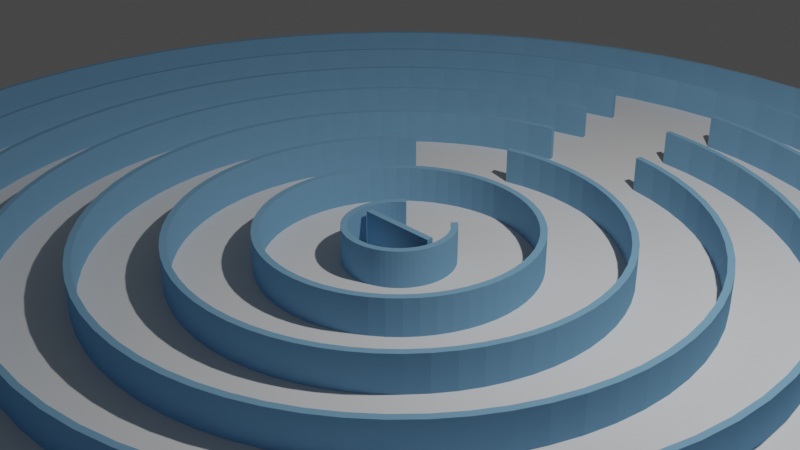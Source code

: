 # Source: mazeDefault.blend  (saved by Blender 3.0.42; exported with 4.5.12 LTS)
import bpy
from mathutils import Matrix  # noqa: F401  (used for matrix-valued properties, if any)

bpy.ops.wm.read_factory_settings(use_empty=True)
scene = bpy.context.scene
scene.name = 'Scene'

# ---- collections
col_collection = bpy.data.collections.new('Collection'); scene.collection.children.link(col_collection)

# ---- materials (node trees are filled in below, after node groups)
mat_material_002 = bpy.data.materials.new('Material.002')
mat_material_002.use_transparent_shadow = False
mat_material_002.diffuse_color = (0.2049, 0.4016, 0.5984, 1.0)
mat_material_017 = bpy.data.materials.new('Material.017')
mat_material_017.use_transparent_shadow = False
mat_material_017.diffuse_color = (0.2049, 0.4016, 0.5984, 1.0)
mat_material_005 = bpy.data.materials.new('Material.005')
mat_material_005.use_transparent_shadow = False
mat_material_005.diffuse_color = (0.2049, 0.4016, 0.5984, 1.0)
mat_material_006 = bpy.data.materials.new('Material.006')
mat_material_006.use_transparent_shadow = False
mat_material_006.diffuse_color = (0.2049, 0.4016, 0.5984, 1.0)

# ---- material node trees

# ---- world
world_world = bpy.data.worlds.new('World'); scene.world = world_world
world_world.use_nodes = True; world_world.node_tree.nodes.clear()
_N = world_world.node_tree.nodes; _L = world_world.node_tree.links
n0 = _N.new('ShaderNodeOutputWorld'); n0.name = 'World Output'; n0.location = (300, 300)
n1 = _N.new('ShaderNodeBackground'); n1.name = 'Background'; n1.location = (10, 300)
n1.inputs[0].default_value = (0.05088, 0.05088, 0.05088, 1.0)
_L.new(n1.outputs[0], n0.inputs[0])
n0.is_active_output = True
world_world.color = (0.05088, 0.05088, 0.05088)
world_world.use_sun_shadow = False
world_world.sun_shadow_jitter_overblur = 0.0

# ---- cameras
cam_camera = bpy.data.cameras.new('Camera')
cam_camera.clip_end = 100.0
cam_camera.ortho_scale = 7.314

# ---- lights
light_light = bpy.data.lights.new('Light', 'POINT')
light_light.transmission_factor = 0.0
light_light.energy = 1000.0
light_light.shadow_soft_size = 0.1
light_light.shadow_maximum_resolution = 0.006
light_light.use_absolute_resolution = True

# ---- meshes
me_cylinder = bpy.data.meshes.new('Cylinder')
me_cylinder.from_pydata([(0.0, 1.0, -1.0), (0.0, 1.0, 1.0), (0.1951, 0.9808, -1.0), (0.1951, 0.9808, 1.0), (0.3827, 0.9239, -1.0), (0.3827, 0.9239, 1.0), (0.5556, 0.8315, -1.0), (0.5556, 0.8315, 1.0), (0.7071, 0.7071, -1.0), (0.7071, 0.7071, 1.0), (0.8315, 0.5556, -1.0), (0.8315, 0.5556, 1.0), (0.9239, 0.3827, -1.0), (0.9239, 0.3827, 1.0), (0.9808, 0.1951, -1.0), (0.9808, 0.1951, 1.0), (1.0, -4.371e-08, -1.0), (1.0, -4.371e-08, 1.0), (0.9808, -0.1951, -1.0), (0.9808, -0.1951, 1.0), (0.9239, -0.3827, -1.0), (0.9239, -0.3827, 1.0), (0.8315, -0.5556, -1.0), (0.8315, -0.5556, 1.0), (0.7071, -0.7071, -1.0), (0.7071, -0.7071, 1.0), (0.5556, -0.8315, -1.0), (0.5556, -0.8315, 1.0), (0.3827, -0.9239, -1.0), (0.3827, -0.9239, 1.0), (0.1951, -0.9808, -1.0), (0.1951, -0.9808, 1.0), (-8.742e-08, -1.0, -1.0), (-8.742e-08, -1.0, 1.0), (-0.1951, -0.9808, -1.0), (-0.1951, -0.9808, 1.0), (-0.3827, -0.9239, -1.0), (-0.3827, -0.9239, 1.0), (-0.5556, -0.8315, -1.0), (-0.5556, -0.8315, 1.0), (-0.7071, -0.7071, -1.0), (-0.7071, -0.7071, 1.0), (-0.8315, -0.5556, -1.0), (-0.8315, -0.5556, 1.0), (-0.9239, -0.3827, -1.0), (-0.9239, -0.3827, 1.0), (-0.9808, -0.1951, -1.0), (-0.9808, -0.1951, 1.0), (-1.0, 1.192e-08, -1.0), (-1.0, 1.192e-08, 1.0), (-0.9808, 0.1951, -1.0), (-0.9808, 0.1951, 1.0), (-0.9239, 0.3827, -1.0), (-0.9239, 0.3827, 1.0), (-0.8315, 0.5556, -1.0), (-0.8315, 0.5556, 1.0), (-0.7071, 0.7071, -1.0), (-0.7071, 0.7071, 1.0), (-0.5556, 0.8315, -1.0), (-0.5556, 0.8315, 1.0), (-0.3827, 0.9239, -1.0), (-0.3827, 0.9239, 1.0), (-0.1951, 0.9808, -1.0), (-0.1951, 0.9808, 1.0)], [], [(0, 1, 3, 2), (2, 3, 5, 4), (4, 5, 7, 6), (6, 7, 9, 8), (8, 9, 11, 10), (10, 11, 13, 12), (12, 13, 15, 14), (14, 15, 17, 16), (16, 17, 19, 18), (18, 19, 21, 20), (20, 21, 23, 22), (22, 23, 25, 24), (24, 25, 27, 26), (26, 27, 29, 28), (28, 29, 31, 30), (30, 31, 33, 32), (32, 33, 35, 34), (34, 35, 37, 36), (36, 37, 39, 38), (38, 39, 41, 40), (40, 41, 43, 42), (42, 43, 45, 44), (44, 45, 47, 46), (46, 47, 49, 48), (48, 49, 51, 50), (50, 51, 53, 52), (52, 53, 55, 54), (54, 55, 57, 56), (56, 57, 59, 58), (58, 59, 61, 60), (3, 1, 63, 61, 59, 57, 55, 53, 51, 49, 47, 45, 43, 41, 39, 37, 35, 33, 31, 29, 27, 25, 23, 21, 19, 17, 15, 13, 11, 9, 7, 5), (60, 61, 63, 62), (62, 63, 1, 0), (0, 2, 4, 6, 8, 10, 12, 14, 16, 18, 20, 22, 24, 26, 28, 30, 32, 34, 36, 38, 40, 42, 44, 46, 48, 50, 52, 54, 56, 58, 60, 62)])
_uv = me_cylinder.uv_layers.new(name='UVMap')
_uv.uv.foreach_set('vector', [1.0, 0.5, 1.0, 1.0, 0.9688, 1.0, 0.9688, 0.5, 0.9688, 0.5, 0.9688, 1.0, 0.9375, 1.0, 0.9375, 0.5, 0.9375, 0.5, 0.9375, 1.0, 0.9062, 1.0, 0.9062, 0.5, 0.9062, 0.5, 0.9062, 1.0, 0.875, 1.0, 0.875, 0.5, 0.875, 0.5, 0.875, 1.0, 0.8438, 1.0, 0.8438, 0.5, 0.8438, 0.5, 0.8438, 1.0, 0.8125, 1.0, 0.8125, 0.5, 0.8125, 0.5, 0.8125, 1.0, 0.7812, 1.0, 0.7812, 0.5, 0.7812, 0.5, 0.7812, 1.0, 0.75, 1.0, 0.75, 0.5, 0.75, 0.5, 0.75, 1.0, 0.7188, 1.0, 0.7188, 0.5, 0.7188, 0.5, 0.7188, 1.0, 0.6875, 1.0, 0.6875, 0.5, 0.6875, 0.5, 0.6875, 1.0, 0.6562, 1.0, 0.6562, 0.5, 0.6562, 0.5, 0.6562, 1.0, 0.625, 1.0, 0.625, 0.5, 0.625, 0.5, 0.625, 1.0, 0.5938, 1.0, 0.5938, 0.5, 0.5938, 0.5, 0.5938, 1.0, 0.5625, 1.0, 0.5625, 0.5, 0.5625, 0.5, 0.5625, 1.0, 0.5312, 1.0, 0.5312, 0.5, 0.5312, 0.5, 0.5312, 1.0, 0.5, 1.0, 0.5, 0.5, 0.5, 0.5, 0.5, 1.0, 0.4688, 1.0, 0.4688, 0.5, 0.4688, 0.5, 0.4688, 1.0, 0.4375, 1.0, 0.4375, 0.5, 0.4375, 0.5, 0.4375, 1.0, 0.4062, 1.0, 0.4062, 0.5, 0.4062, 0.5, 0.4062, 1.0, 0.375, 1.0, 0.375, 0.5, 0.375, 0.5, 0.375, 1.0, 0.3438, 1.0, 0.3438, 0.5, 0.3438, 0.5, 0.3438, 1.0, 0.3125, 1.0, 0.3125, 0.5, 0.3125, 0.5, 0.3125, 1.0, 0.2812, 1.0, 0.2812, 0.5, 0.2812, 0.5, 0.2812, 1.0, 0.25, 1.0, 0.25, 0.5, 0.25, 0.5, 0.25, 1.0, 0.2188, 1.0, 0.2188, 0.5, 0.2188, 0.5, 0.2188, 1.0, 0.1875, 1.0, 0.1875, 0.5, 0.1875, 0.5, 0.1875, 1.0, 0.1562, 1.0, 0.1562, 0.5, 0.1562, 0.5, 0.1562, 1.0, 0.125, 1.0, 0.125, 0.5, 0.125, 0.5, 0.125, 1.0, 0.09375, 1.0, 0.09375, 0.5, 0.09375, 0.5, 0.09375, 1.0, 0.0625, 1.0, 0.0625, 0.5, 0.2968, 0.4854, 0.25, 0.49, 0.2032, 0.4854, 0.1582, 0.4717, 0.1167, 0.4496, 0.08029, 0.4197, 0.05045, 0.3833, 0.02827, 0.3418, 0.01461, 0.2968, 0.01, 0.25, 0.01461, 0.2032, 0.02827, 0.1582, 0.05045, 0.1167, 0.08029, 0.08029, 0.1167, 0.05045, 0.1582, 0.02827, 0.2032, 0.01461, 0.25, 0.01, 0.2968, 0.01461, 0.3418, 0.02827, 0.3833, 0.05045, 0.4197, 0.08029, 0.4496, 0.1167, 0.4717, 0.1582, 0.4854, 0.2032, 0.49, 0.25, 0.4854, 0.2968, 0.4717, 0.3418, 0.4496, 0.3833, 0.4197, 0.4197, 0.3833, 0.4496, 0.3418, 0.4717, 0.0625, 0.5, 0.0625, 1.0, 0.03125, 1.0, 0.03125, 0.5, 0.03125, 0.5, 0.03125, 1.0, 0.0, 1.0, 0.0, 0.5, 0.75, 0.49, 0.7968, 0.4854, 0.8418, 0.4717, 0.8833, 0.4496, 0.9197, 0.4197, 0.9496, 0.3833, 0.9717, 0.3418, 0.9854, 0.2968, 0.99, 0.25, 0.9854, 0.2032, 0.9717, 0.1582, 0.9496, 0.1167, 0.9197, 0.08029, 0.8833, 0.05045, 0.8418, 0.02827, 0.7968, 0.01461, 0.75, 0.01, 0.7032, 0.01461, 0.6582, 0.02827, 0.6167, 0.05045, 0.5803, 0.08029, 0.5504, 0.1167, 0.5283, 0.1582, 0.5146, 0.2032, 0.51, 0.25, 0.5146, 0.2968, 0.5283, 0.3418, 0.5504, 0.3833, 0.5803, 0.4197, 0.6167, 0.4496, 0.6582, 0.4717, 0.7032, 0.4854])
me_cylinder.use_remesh_fix_poles = True
me_cylinder.use_remesh_preserve_attributes = False
me_cylinder.update()
me_cylinder_002 = bpy.data.meshes.new('Cylinder.002')
me_cylinder_002.from_pydata([(0.6344, 0.773, -0.225), (0.6344, 0.773, 0.225), (0.7071, 0.7071, -0.225), (0.7071, 0.7071, 0.225), (0.773, 0.6344, -0.225), (0.773, 0.6344, 0.225), (0.8315, 0.5556, -0.225), (0.8315, 0.5556, 0.225), (0.8819, 0.4714, -0.225), (0.8819, 0.4714, 0.225), (0.9239, 0.3827, -0.225), (0.9239, 0.3827, 0.225), (0.9569, 0.2903, -0.225), (0.9569, 0.2903, 0.225), (0.9808, 0.1951, -0.225), (0.9808, 0.1951, 0.225), (0.9952, 0.09802, -0.225), (0.9952, 0.09802, 0.225), (1.0, -4.371e-08, -0.225), (1.0, -4.371e-08, 0.225), (0.9952, -0.09802, -0.225), (0.9952, -0.09802, 0.225), (0.9808, -0.1951, -0.225), (0.9808, -0.1951, 0.225), (0.9569, -0.2903, -0.225), (0.9569, -0.2903, 0.225), (0.9239, -0.3827, -0.225), (0.9239, -0.3827, 0.225), (0.8819, -0.4714, -0.225), (0.8819, -0.4714, 0.225), (0.8315, -0.5556, -0.225), (0.8315, -0.5556, 0.225), (0.773, -0.6344, -0.225), (0.773, -0.6344, 0.225), (0.7071, -0.7071, -0.225), (0.7071, -0.7071, 0.225), (0.6344, -0.773, -0.225), (0.6344, -0.773, 0.225), (0.5556, -0.8315, -0.225), (0.5556, -0.8315, 0.225), (0.4714, -0.8819, -0.225), (0.4714, -0.8819, 0.225), (0.3827, -0.9239, -0.225), (0.3827, -0.9239, 0.225), (0.2903, -0.9569, -0.225), (0.2903, -0.9569, 0.225), (0.1951, -0.9808, -0.225), (0.1951, -0.9808, 0.225), (0.09802, -0.9952, -0.225), (0.09802, -0.9952, 0.225), (-8.742e-08, -1.0, -0.225), (-8.742e-08, -1.0, 0.225), (-0.09802, -0.9952, -0.225), (-0.09802, -0.9952, 0.225), (-0.1951, -0.9808, -0.225), (-0.1951, -0.9808, 0.225), (-0.2903, -0.9569, -0.225), (-0.2903, -0.9569, 0.225), (-0.3827, -0.9239, -0.225), (-0.3827, -0.9239, 0.225), (-0.4714, -0.8819, -0.225), (-0.4714, -0.8819, 0.225), (-0.5556, -0.8315, -0.225), (-0.5556, -0.8315, 0.225), (-0.6344, -0.773, -0.225), (-0.6344, -0.773, 0.225), (-0.7071, -0.7071, -0.225), (-0.7071, -0.7071, 0.225), (-0.773, -0.6344, -0.225), (-0.773, -0.6344, 0.225), (-0.8315, -0.5556, -0.225), (-0.8315, -0.5556, 0.225), (-0.8819, -0.4714, -0.225), (-0.8819, -0.4714, 0.225), (-0.9239, -0.3827, -0.225), (-0.9239, -0.3827, 0.225), (-0.9569, -0.2903, -0.225), (-0.9569, -0.2903, 0.225), (-0.9808, -0.1951, -0.225), (-0.9808, -0.1951, 0.225), (-0.9952, -0.09802, -0.225), (-0.9952, -0.09802, 0.225), (-1.0, 1.192e-08, -0.225), (-1.0, 1.192e-08, 0.225), (-0.9952, 0.09802, -0.225), (-0.9952, 0.09802, 0.225), (-0.9808, 0.1951, -0.225), (-0.9808, 0.1951, 0.225), (-0.9569, 0.2903, -0.225), (-0.9569, 0.2903, 0.225), (-0.9239, 0.3827, -0.225), (-0.9239, 0.3827, 0.225), (-0.8819, 0.4714, -0.225), (-0.8819, 0.4714, 0.225), (-0.8315, 0.5556, -0.225), (-0.8315, 0.5556, 0.225), (-0.773, 0.6344, -0.225), (-0.773, 0.6344, 0.225), (-0.7071, 0.7071, -0.225), (-0.7071, 0.7071, 0.225), (-0.6344, 0.773, -0.225), (-0.6344, 0.773, 0.225)], [], [(0, 1, 3, 2), (2, 3, 5, 4), (4, 5, 7, 6), (6, 7, 9, 8), (8, 9, 11, 10), (10, 11, 13, 12), (12, 13, 15, 14), (14, 15, 17, 16), (16, 17, 19, 18), (18, 19, 21, 20), (20, 21, 23, 22), (22, 23, 25, 24), (24, 25, 27, 26), (26, 27, 29, 28), (28, 29, 31, 30), (30, 31, 33, 32), (32, 33, 35, 34), (34, 35, 37, 36), (36, 37, 39, 38), (38, 39, 41, 40), (40, 41, 43, 42), (42, 43, 45, 44), (44, 45, 47, 46), (46, 47, 49, 48), (48, 49, 51, 50), (50, 51, 53, 52), (52, 53, 55, 54), (54, 55, 57, 56), (56, 57, 59, 58), (58, 59, 61, 60), (60, 61, 63, 62), (62, 63, 65, 64), (64, 65, 67, 66), (66, 67, 69, 68), (68, 69, 71, 70), (70, 71, 73, 72), (72, 73, 75, 74), (74, 75, 77, 76), (76, 77, 79, 78), (78, 79, 81, 80), (80, 81, 83, 82), (82, 83, 85, 84), (84, 85, 87, 86), (86, 87, 89, 88), (88, 89, 91, 90), (90, 91, 93, 92), (92, 93, 95, 94), (94, 95, 97, 96), (96, 97, 99, 98), (98, 99, 101, 100)])
_uv = me_cylinder_002.uv_layers.new(name='UVMap')
_uv.uv.foreach_set('vector', [0.8906, 0.5, 0.8906, 1.0, 0.875, 1.0, 0.875, 0.5, 0.875, 0.5, 0.875, 1.0, 0.8594, 1.0, 0.8594, 0.5, 0.8594, 0.5, 0.8594, 1.0, 0.8438, 1.0, 0.8438, 0.5, 0.8438, 0.5, 0.8438, 1.0, 0.8281, 1.0, 0.8281, 0.5, 0.8281, 0.5, 0.8281, 1.0, 0.8125, 1.0, 0.8125, 0.5, 0.8125, 0.5, 0.8125, 1.0, 0.7969, 1.0, 0.7969, 0.5, 0.7969, 0.5, 0.7969, 1.0, 0.7812, 1.0, 0.7812, 0.5, 0.7812, 0.5, 0.7812, 1.0, 0.7656, 1.0, 0.7656, 0.5, 0.7656, 0.5, 0.7656, 1.0, 0.75, 1.0, 0.75, 0.5, 0.75, 0.5, 0.75, 1.0, 0.7344, 1.0, 0.7344, 0.5, 0.7344, 0.5, 0.7344, 1.0, 0.7188, 1.0, 0.7188, 0.5, 0.7188, 0.5, 0.7188, 1.0, 0.7031, 1.0, 0.7031, 0.5, 0.7031, 0.5, 0.7031, 1.0, 0.6875, 1.0, 0.6875, 0.5, 0.6875, 0.5, 0.6875, 1.0, 0.6719, 1.0, 0.6719, 0.5, 0.6719, 0.5, 0.6719, 1.0, 0.6562, 1.0, 0.6562, 0.5, 0.6562, 0.5, 0.6562, 1.0, 0.6406, 1.0, 0.6406, 0.5, 0.6406, 0.5, 0.6406, 1.0, 0.625, 1.0, 0.625, 0.5, 0.625, 0.5, 0.625, 1.0, 0.6094, 1.0, 0.6094, 0.5, 0.6094, 0.5, 0.6094, 1.0, 0.5938, 1.0, 0.5938, 0.5, 0.5938, 0.5, 0.5938, 1.0, 0.5781, 1.0, 0.5781, 0.5, 0.5781, 0.5, 0.5781, 1.0, 0.5625, 1.0, 0.5625, 0.5, 0.5625, 0.5, 0.5625, 1.0, 0.5469, 1.0, 0.5469, 0.5, 0.5469, 0.5, 0.5469, 1.0, 0.5312, 1.0, 0.5312, 0.5, 0.5312, 0.5, 0.5312, 1.0, 0.5156, 1.0, 0.5156, 0.5, 0.5156, 0.5, 0.5156, 1.0, 0.5, 1.0, 0.5, 0.5, 0.5, 0.5, 0.5, 1.0, 0.4844, 1.0, 0.4844, 0.5, 0.4844, 0.5, 0.4844, 1.0, 0.4688, 1.0, 0.4688, 0.5, 0.4688, 0.5, 0.4688, 1.0, 0.4531, 1.0, 0.4531, 0.5, 0.4531, 0.5, 0.4531, 1.0, 0.4375, 1.0, 0.4375, 0.5, 0.4375, 0.5, 0.4375, 1.0, 0.4219, 1.0, 0.4219, 0.5, 0.4219, 0.5, 0.4219, 1.0, 0.4062, 1.0, 0.4062, 0.5, 0.4062, 0.5, 0.4062, 1.0, 0.3906, 1.0, 0.3906, 0.5, 0.3906, 0.5, 0.3906, 1.0, 0.375, 1.0, 0.375, 0.5, 0.375, 0.5, 0.375, 1.0, 0.3594, 1.0, 0.3594, 0.5, 0.3594, 0.5, 0.3594, 1.0, 0.3438, 1.0, 0.3438, 0.5, 0.3438, 0.5, 0.3438, 1.0, 0.3281, 1.0, 0.3281, 0.5, 0.3281, 0.5, 0.3281, 1.0, 0.3125, 1.0, 0.3125, 0.5, 0.3125, 0.5, 0.3125, 1.0, 0.2969, 1.0, 0.2969, 0.5, 0.2969, 0.5, 0.2969, 1.0, 0.2812, 1.0, 0.2812, 0.5, 0.2812, 0.5, 0.2812, 1.0, 0.2656, 1.0, 0.2656, 0.5, 0.2656, 0.5, 0.2656, 1.0, 0.25, 1.0, 0.25, 0.5, 0.25, 0.5, 0.25, 1.0, 0.2344, 1.0, 0.2344, 0.5, 0.2344, 0.5, 0.2344, 1.0, 0.2188, 1.0, 0.2188, 0.5, 0.2188, 0.5, 0.2188, 1.0, 0.2031, 1.0, 0.2031, 0.5, 0.2031, 0.5, 0.2031, 1.0, 0.1875, 1.0, 0.1875, 0.5, 0.1875, 0.5, 0.1875, 1.0, 0.1719, 1.0, 0.1719, 0.5, 0.1719, 0.5, 0.1719, 1.0, 0.1562, 1.0, 0.1562, 0.5, 0.1562, 0.5, 0.1562, 1.0, 0.1406, 1.0, 0.1406, 0.5, 0.1406, 0.5, 0.1406, 1.0, 0.125, 1.0, 0.125, 0.5, 0.125, 0.5, 0.125, 1.0, 0.1094, 1.0, 0.1094, 0.5])
me_cylinder_002.materials.append(mat_material_002)
me_cylinder_002.use_remesh_fix_poles = True
me_cylinder_002.use_remesh_preserve_attributes = False
me_cylinder_002.update()
me_cylinder_004 = bpy.data.meshes.new('Cylinder.004')
me_cylinder_004.from_pydata([(0.1951, 0.9808, -0.225), (0.1951, 0.9808, 0.225), (0.2903, 0.9569, -0.225), (0.2903, 0.9569, 0.225), (0.3827, 0.9239, -0.225), (0.3827, 0.9239, 0.225), (0.4714, 0.8819, -0.225), (0.4714, 0.8819, 0.225), (0.5556, 0.8315, -0.225), (0.5556, 0.8315, 0.225), (0.6344, 0.773, -0.225), (0.6344, 0.773, 0.225), (0.7071, 0.7071, -0.225), (0.7071, 0.7071, 0.225), (0.773, 0.6344, -0.225), (0.773, 0.6344, 0.225), (0.8315, 0.5556, -0.225), (0.8315, 0.5556, 0.225), (0.8819, 0.4714, -0.225), (0.8819, 0.4714, 0.225), (0.9239, 0.3827, -0.225), (0.9239, 0.3827, 0.225), (0.9569, 0.2903, -0.225), (0.9569, 0.2903, 0.225), (0.9808, 0.1951, -0.225), (0.9808, 0.1951, 0.225), (0.9952, 0.09802, -0.225), (0.9952, 0.09802, 0.225), (1.0, -4.371e-08, -0.225), (1.0, -4.371e-08, 0.225), (0.9952, -0.09802, -0.225), (0.9952, -0.09802, 0.225), (0.9808, -0.1951, -0.225), (0.9808, -0.1951, 0.225), (0.9569, -0.2903, -0.225), (0.9569, -0.2903, 0.225), (0.9239, -0.3827, -0.225), (0.9239, -0.3827, 0.225), (0.8819, -0.4714, -0.225), (0.8819, -0.4714, 0.225), (0.8315, -0.5556, -0.225), (0.8315, -0.5556, 0.225), (0.773, -0.6344, -0.225), (0.773, -0.6344, 0.225), (0.7071, -0.7071, -0.225), (0.7071, -0.7071, 0.225), (0.6344, -0.773, -0.225), (0.6344, -0.773, 0.225), (0.5556, -0.8315, -0.225), (0.5556, -0.8315, 0.225), (0.4714, -0.8819, -0.225), (0.4714, -0.8819, 0.225), (0.3827, -0.9239, -0.225), (0.3827, -0.9239, 0.225), (0.2903, -0.9569, -0.225), (0.2903, -0.9569, 0.225), (0.1951, -0.9808, -0.225), (0.1951, -0.9808, 0.225), (0.09802, -0.9952, -0.225), (0.09802, -0.9952, 0.225), (-8.742e-08, -1.0, -0.225), (-8.742e-08, -1.0, 0.225), (-0.09802, -0.9952, -0.225), (-0.09802, -0.9952, 0.225), (-0.1951, -0.9808, -0.225), (-0.1951, -0.9808, 0.225), (-0.2903, -0.9569, -0.225), (-0.2903, -0.9569, 0.225), (-0.3827, -0.9239, -0.225), (-0.3827, -0.9239, 0.225), (-0.4714, -0.8819, -0.225), (-0.4714, -0.8819, 0.225), (-0.5556, -0.8315, -0.225), (-0.5556, -0.8315, 0.225), (-0.6344, -0.773, -0.225), (-0.6344, -0.773, 0.225), (-0.7071, -0.7071, -0.225), (-0.7071, -0.7071, 0.225), (-0.773, -0.6344, -0.225), (-0.773, -0.6344, 0.225), (-0.8315, -0.5556, -0.225), (-0.8315, -0.5556, 0.225), (-0.8819, -0.4714, -0.225), (-0.8819, -0.4714, 0.225), (-0.9239, -0.3827, -0.225), (-0.9239, -0.3827, 0.225), (-0.9569, -0.2903, -0.225), (-0.9569, -0.2903, 0.225), (-0.9808, -0.1951, -0.225), (-0.9808, -0.1951, 0.225), (-0.9952, -0.09802, -0.225), (-0.9952, -0.09802, 0.225), (-1.0, 1.192e-08, -0.225), (-1.0, 1.192e-08, 0.225), (-0.9952, 0.09802, -0.225), (-0.9952, 0.09802, 0.225), (-0.9808, 0.1951, -0.225), (-0.9808, 0.1951, 0.225), (-0.9569, 0.2903, -0.225), (-0.9569, 0.2903, 0.225), (-0.9239, 0.3827, -0.225), (-0.9239, 0.3827, 0.225), (-0.8819, 0.4714, -0.225), (-0.8819, 0.4714, 0.225), (-0.8315, 0.5556, -0.225), (-0.8315, 0.5556, 0.225), (-0.773, 0.6344, -0.225), (-0.773, 0.6344, 0.225), (-0.7071, 0.7071, -0.225), (-0.7071, 0.7071, 0.225), (-0.6344, 0.773, -0.225), (-0.6344, 0.773, 0.225), (-0.5556, 0.8315, -0.225), (-0.5556, 0.8315, 0.225), (-0.4714, 0.8819, -0.225), (-0.4714, 0.8819, 0.225), (-0.3827, 0.9239, -0.225), (-0.3827, 0.9239, 0.225), (-0.2903, 0.9569, -0.225), (-0.2903, 0.9569, 0.225)], [], [(0, 1, 3, 2), (2, 3, 5, 4), (4, 5, 7, 6), (6, 7, 9, 8), (8, 9, 11, 10), (10, 11, 13, 12), (12, 13, 15, 14), (14, 15, 17, 16), (16, 17, 19, 18), (18, 19, 21, 20), (20, 21, 23, 22), (22, 23, 25, 24), (24, 25, 27, 26), (26, 27, 29, 28), (28, 29, 31, 30), (30, 31, 33, 32), (32, 33, 35, 34), (34, 35, 37, 36), (36, 37, 39, 38), (38, 39, 41, 40), (40, 41, 43, 42), (42, 43, 45, 44), (44, 45, 47, 46), (46, 47, 49, 48), (48, 49, 51, 50), (50, 51, 53, 52), (52, 53, 55, 54), (54, 55, 57, 56), (56, 57, 59, 58), (58, 59, 61, 60), (60, 61, 63, 62), (62, 63, 65, 64), (64, 65, 67, 66), (66, 67, 69, 68), (68, 69, 71, 70), (70, 71, 73, 72), (72, 73, 75, 74), (74, 75, 77, 76), (76, 77, 79, 78), (78, 79, 81, 80), (80, 81, 83, 82), (82, 83, 85, 84), (84, 85, 87, 86), (86, 87, 89, 88), (88, 89, 91, 90), (90, 91, 93, 92), (92, 93, 95, 94), (94, 95, 97, 96), (96, 97, 99, 98), (98, 99, 101, 100), (100, 101, 103, 102), (102, 103, 105, 104), (104, 105, 107, 106), (106, 107, 109, 108), (108, 109, 111, 110), (110, 111, 113, 112), (112, 113, 115, 114), (114, 115, 117, 116), (116, 117, 119, 118)])
_uv = me_cylinder_004.uv_layers.new(name='UVMap')
_uv.uv.foreach_set('vector', [0.9688, 0.5, 0.9688, 1.0, 0.9531, 1.0, 0.9531, 0.5, 0.9531, 0.5, 0.9531, 1.0, 0.9375, 1.0, 0.9375, 0.5, 0.9375, 0.5, 0.9375, 1.0, 0.9219, 1.0, 0.9219, 0.5, 0.9219, 0.5, 0.9219, 1.0, 0.9062, 1.0, 0.9062, 0.5, 0.9062, 0.5, 0.9062, 1.0, 0.8906, 1.0, 0.8906, 0.5, 0.8906, 0.5, 0.8906, 1.0, 0.875, 1.0, 0.875, 0.5, 0.875, 0.5, 0.875, 1.0, 0.8594, 1.0, 0.8594, 0.5, 0.8594, 0.5, 0.8594, 1.0, 0.8438, 1.0, 0.8438, 0.5, 0.8438, 0.5, 0.8438, 1.0, 0.8281, 1.0, 0.8281, 0.5, 0.8281, 0.5, 0.8281, 1.0, 0.8125, 1.0, 0.8125, 0.5, 0.8125, 0.5, 0.8125, 1.0, 0.7969, 1.0, 0.7969, 0.5, 0.7969, 0.5, 0.7969, 1.0, 0.7812, 1.0, 0.7812, 0.5, 0.7812, 0.5, 0.7812, 1.0, 0.7656, 1.0, 0.7656, 0.5, 0.7656, 0.5, 0.7656, 1.0, 0.75, 1.0, 0.75, 0.5, 0.75, 0.5, 0.75, 1.0, 0.7344, 1.0, 0.7344, 0.5, 0.7344, 0.5, 0.7344, 1.0, 0.7188, 1.0, 0.7188, 0.5, 0.7188, 0.5, 0.7188, 1.0, 0.7031, 1.0, 0.7031, 0.5, 0.7031, 0.5, 0.7031, 1.0, 0.6875, 1.0, 0.6875, 0.5, 0.6875, 0.5, 0.6875, 1.0, 0.6719, 1.0, 0.6719, 0.5, 0.6719, 0.5, 0.6719, 1.0, 0.6562, 1.0, 0.6562, 0.5, 0.6562, 0.5, 0.6562, 1.0, 0.6406, 1.0, 0.6406, 0.5, 0.6406, 0.5, 0.6406, 1.0, 0.625, 1.0, 0.625, 0.5, 0.625, 0.5, 0.625, 1.0, 0.6094, 1.0, 0.6094, 0.5, 0.6094, 0.5, 0.6094, 1.0, 0.5938, 1.0, 0.5938, 0.5, 0.5938, 0.5, 0.5938, 1.0, 0.5781, 1.0, 0.5781, 0.5, 0.5781, 0.5, 0.5781, 1.0, 0.5625, 1.0, 0.5625, 0.5, 0.5625, 0.5, 0.5625, 1.0, 0.5469, 1.0, 0.5469, 0.5, 0.5469, 0.5, 0.5469, 1.0, 0.5312, 1.0, 0.5312, 0.5, 0.5312, 0.5, 0.5312, 1.0, 0.5156, 1.0, 0.5156, 0.5, 0.5156, 0.5, 0.5156, 1.0, 0.5, 1.0, 0.5, 0.5, 0.5, 0.5, 0.5, 1.0, 0.4844, 1.0, 0.4844, 0.5, 0.4844, 0.5, 0.4844, 1.0, 0.4688, 1.0, 0.4688, 0.5, 0.4688, 0.5, 0.4688, 1.0, 0.4531, 1.0, 0.4531, 0.5, 0.4531, 0.5, 0.4531, 1.0, 0.4375, 1.0, 0.4375, 0.5, 0.4375, 0.5, 0.4375, 1.0, 0.4219, 1.0, 0.4219, 0.5, 0.4219, 0.5, 0.4219, 1.0, 0.4062, 1.0, 0.4062, 0.5, 0.4062, 0.5, 0.4062, 1.0, 0.3906, 1.0, 0.3906, 0.5, 0.3906, 0.5, 0.3906, 1.0, 0.375, 1.0, 0.375, 0.5, 0.375, 0.5, 0.375, 1.0, 0.3594, 1.0, 0.3594, 0.5, 0.3594, 0.5, 0.3594, 1.0, 0.3438, 1.0, 0.3438, 0.5, 0.3438, 0.5, 0.3438, 1.0, 0.3281, 1.0, 0.3281, 0.5, 0.3281, 0.5, 0.3281, 1.0, 0.3125, 1.0, 0.3125, 0.5, 0.3125, 0.5, 0.3125, 1.0, 0.2969, 1.0, 0.2969, 0.5, 0.2969, 0.5, 0.2969, 1.0, 0.2812, 1.0, 0.2812, 0.5, 0.2812, 0.5, 0.2812, 1.0, 0.2656, 1.0, 0.2656, 0.5, 0.2656, 0.5, 0.2656, 1.0, 0.25, 1.0, 0.25, 0.5, 0.25, 0.5, 0.25, 1.0, 0.2344, 1.0, 0.2344, 0.5, 0.2344, 0.5, 0.2344, 1.0, 0.2188, 1.0, 0.2188, 0.5, 0.2188, 0.5, 0.2188, 1.0, 0.2031, 1.0, 0.2031, 0.5, 0.2031, 0.5, 0.2031, 1.0, 0.1875, 1.0, 0.1875, 0.5, 0.1875, 0.5, 0.1875, 1.0, 0.1719, 1.0, 0.1719, 0.5, 0.1719, 0.5, 0.1719, 1.0, 0.1562, 1.0, 0.1562, 0.5, 0.1562, 0.5, 0.1562, 1.0, 0.1406, 1.0, 0.1406, 0.5, 0.1406, 0.5, 0.1406, 1.0, 0.125, 1.0, 0.125, 0.5, 0.125, 0.5, 0.125, 1.0, 0.1094, 1.0, 0.1094, 0.5, 0.1094, 0.5, 0.1094, 1.0, 0.09375, 1.0, 0.09375, 0.5, 0.09375, 0.5, 0.09375, 1.0, 0.07812, 1.0, 0.07812, 0.5, 0.07812, 0.5, 0.07812, 1.0, 0.0625, 1.0, 0.0625, 0.5, 0.0625, 0.5, 0.0625, 1.0, 0.04688, 1.0, 0.04688, 0.5])
me_cylinder_004.materials.append(mat_material_002)
me_cylinder_004.use_remesh_fix_poles = True
me_cylinder_004.use_remesh_preserve_attributes = False
me_cylinder_004.update()
me_cylinder_005 = bpy.data.meshes.new('Cylinder.005')
me_cylinder_005.from_pydata([(0.1951, 0.9808, -0.225), (0.1951, 0.9808, 0.225), (0.2903, 0.9569, -0.225), (0.2903, 0.9569, 0.225), (0.3827, 0.9239, -0.225), (0.3827, 0.9239, 0.225), (0.4714, 0.8819, -0.225), (0.4714, 0.8819, 0.225), (0.5556, 0.8315, -0.225), (0.5556, 0.8315, 0.225), (0.6344, 0.773, -0.225), (0.6344, 0.773, 0.225), (0.7071, 0.7071, -0.225), (0.7071, 0.7071, 0.225), (0.773, 0.6344, -0.225), (0.773, 0.6344, 0.225), (0.8315, 0.5556, -0.225), (0.8315, 0.5556, 0.225), (0.8819, 0.4714, -0.225), (0.8819, 0.4714, 0.225), (0.9239, 0.3827, -0.225), (0.9239, 0.3827, 0.225), (0.9569, 0.2903, -0.225), (0.9569, 0.2903, 0.225), (0.9808, 0.1951, -0.225), (0.9808, 0.1951, 0.225), (0.9952, 0.09802, -0.225), (0.9952, 0.09802, 0.225), (1.0, -4.371e-08, -0.225), (1.0, -4.371e-08, 0.225), (0.9952, -0.09802, -0.225), (0.9952, -0.09802, 0.225), (0.9808, -0.1951, -0.225), (0.9808, -0.1951, 0.225), (0.9569, -0.2903, -0.225), (0.9569, -0.2903, 0.225), (0.9239, -0.3827, -0.225), (0.9239, -0.3827, 0.225), (0.8819, -0.4714, -0.225), (0.8819, -0.4714, 0.225), (0.8315, -0.5556, -0.225), (0.8315, -0.5556, 0.225), (0.773, -0.6344, -0.225), (0.773, -0.6344, 0.225), (0.7071, -0.7071, -0.225), (0.7071, -0.7071, 0.225), (0.6344, -0.773, -0.225), (0.6344, -0.773, 0.225), (0.5556, -0.8315, -0.225), (0.5556, -0.8315, 0.225), (0.4714, -0.8819, -0.225), (0.4714, -0.8819, 0.225), (0.3827, -0.9239, -0.225), (0.3827, -0.9239, 0.225), (0.2903, -0.9569, -0.225), (0.2903, -0.9569, 0.225), (0.1951, -0.9808, -0.225), (0.1951, -0.9808, 0.225), (0.09802, -0.9952, -0.225), (0.09802, -0.9952, 0.225), (-8.742e-08, -1.0, -0.225), (-8.742e-08, -1.0, 0.225), (-0.09802, -0.9952, -0.225), (-0.09802, -0.9952, 0.225), (-0.1951, -0.9808, -0.225), (-0.1951, -0.9808, 0.225), (-0.2903, -0.9569, -0.225), (-0.2903, -0.9569, 0.225), (-0.3827, -0.9239, -0.225), (-0.3827, -0.9239, 0.225), (-0.4714, -0.8819, -0.225), (-0.4714, -0.8819, 0.225), (-0.5556, -0.8315, -0.225), (-0.5556, -0.8315, 0.225), (-0.6344, -0.773, -0.225), (-0.6344, -0.773, 0.225), (-0.7071, -0.7071, -0.225), (-0.7071, -0.7071, 0.225), (-0.773, -0.6344, -0.225), (-0.773, -0.6344, 0.225), (-0.8315, -0.5556, -0.225), (-0.8315, -0.5556, 0.225), (-0.8819, -0.4714, -0.225), (-0.8819, -0.4714, 0.225), (-0.9239, -0.3827, -0.225), (-0.9239, -0.3827, 0.225), (-0.9569, -0.2903, -0.225), (-0.9569, -0.2903, 0.225), (-0.9808, -0.1951, -0.225), (-0.9808, -0.1951, 0.225), (-0.9952, -0.09802, -0.225), (-0.9952, -0.09802, 0.225), (-1.0, 1.192e-08, -0.225), (-1.0, 1.192e-08, 0.225), (-0.9952, 0.09802, -0.225), (-0.9952, 0.09802, 0.225), (-0.9808, 0.1951, -0.225), (-0.9808, 0.1951, 0.225), (-0.9569, 0.2903, -0.225), (-0.9569, 0.2903, 0.225), (-0.9239, 0.3827, -0.225), (-0.9239, 0.3827, 0.225), (-0.8819, 0.4714, -0.225), (-0.8819, 0.4714, 0.225), (-0.8315, 0.5556, -0.225), (-0.8315, 0.5556, 0.225), (-0.773, 0.6344, -0.225), (-0.773, 0.6344, 0.225), (-0.7071, 0.7071, -0.225), (-0.7071, 0.7071, 0.225), (-0.6344, 0.773, -0.225), (-0.6344, 0.773, 0.225), (-0.5556, 0.8315, -0.225), (-0.5556, 0.8315, 0.225), (-0.4714, 0.8819, -0.225), (-0.4714, 0.8819, 0.225), (-0.3827, 0.9239, -0.225), (-0.3827, 0.9239, 0.225), (-0.2903, 0.9569, -0.225), (-0.2903, 0.9569, 0.225), (-0.1951, 0.9808, -0.225), (-0.1951, 0.9808, 0.225)], [], [(0, 1, 3, 2), (2, 3, 5, 4), (4, 5, 7, 6), (6, 7, 9, 8), (8, 9, 11, 10), (10, 11, 13, 12), (12, 13, 15, 14), (14, 15, 17, 16), (16, 17, 19, 18), (18, 19, 21, 20), (20, 21, 23, 22), (22, 23, 25, 24), (24, 25, 27, 26), (26, 27, 29, 28), (28, 29, 31, 30), (30, 31, 33, 32), (32, 33, 35, 34), (34, 35, 37, 36), (36, 37, 39, 38), (38, 39, 41, 40), (40, 41, 43, 42), (42, 43, 45, 44), (44, 45, 47, 46), (46, 47, 49, 48), (48, 49, 51, 50), (50, 51, 53, 52), (52, 53, 55, 54), (54, 55, 57, 56), (56, 57, 59, 58), (58, 59, 61, 60), (60, 61, 63, 62), (62, 63, 65, 64), (64, 65, 67, 66), (66, 67, 69, 68), (68, 69, 71, 70), (70, 71, 73, 72), (72, 73, 75, 74), (74, 75, 77, 76), (76, 77, 79, 78), (78, 79, 81, 80), (80, 81, 83, 82), (82, 83, 85, 84), (84, 85, 87, 86), (86, 87, 89, 88), (88, 89, 91, 90), (90, 91, 93, 92), (92, 93, 95, 94), (94, 95, 97, 96), (96, 97, 99, 98), (98, 99, 101, 100), (100, 101, 103, 102), (102, 103, 105, 104), (104, 105, 107, 106), (106, 107, 109, 108), (108, 109, 111, 110), (110, 111, 113, 112), (112, 113, 115, 114), (114, 115, 117, 116), (116, 117, 119, 118), (118, 119, 121, 120)])
_uv = me_cylinder_005.uv_layers.new(name='UVMap')
_uv.uv.foreach_set('vector', [0.9688, 0.5, 0.9688, 1.0, 0.9531, 1.0, 0.9531, 0.5, 0.9531, 0.5, 0.9531, 1.0, 0.9375, 1.0, 0.9375, 0.5, 0.9375, 0.5, 0.9375, 1.0, 0.9219, 1.0, 0.9219, 0.5, 0.9219, 0.5, 0.9219, 1.0, 0.9062, 1.0, 0.9062, 0.5, 0.9062, 0.5, 0.9062, 1.0, 0.8906, 1.0, 0.8906, 0.5, 0.8906, 0.5, 0.8906, 1.0, 0.875, 1.0, 0.875, 0.5, 0.875, 0.5, 0.875, 1.0, 0.8594, 1.0, 0.8594, 0.5, 0.8594, 0.5, 0.8594, 1.0, 0.8438, 1.0, 0.8438, 0.5, 0.8438, 0.5, 0.8438, 1.0, 0.8281, 1.0, 0.8281, 0.5, 0.8281, 0.5, 0.8281, 1.0, 0.8125, 1.0, 0.8125, 0.5, 0.8125, 0.5, 0.8125, 1.0, 0.7969, 1.0, 0.7969, 0.5, 0.7969, 0.5, 0.7969, 1.0, 0.7812, 1.0, 0.7812, 0.5, 0.7812, 0.5, 0.7812, 1.0, 0.7656, 1.0, 0.7656, 0.5, 0.7656, 0.5, 0.7656, 1.0, 0.75, 1.0, 0.75, 0.5, 0.75, 0.5, 0.75, 1.0, 0.7344, 1.0, 0.7344, 0.5, 0.7344, 0.5, 0.7344, 1.0, 0.7188, 1.0, 0.7188, 0.5, 0.7188, 0.5, 0.7188, 1.0, 0.7031, 1.0, 0.7031, 0.5, 0.7031, 0.5, 0.7031, 1.0, 0.6875, 1.0, 0.6875, 0.5, 0.6875, 0.5, 0.6875, 1.0, 0.6719, 1.0, 0.6719, 0.5, 0.6719, 0.5, 0.6719, 1.0, 0.6562, 1.0, 0.6562, 0.5, 0.6562, 0.5, 0.6562, 1.0, 0.6406, 1.0, 0.6406, 0.5, 0.6406, 0.5, 0.6406, 1.0, 0.625, 1.0, 0.625, 0.5, 0.625, 0.5, 0.625, 1.0, 0.6094, 1.0, 0.6094, 0.5, 0.6094, 0.5, 0.6094, 1.0, 0.5938, 1.0, 0.5938, 0.5, 0.5938, 0.5, 0.5938, 1.0, 0.5781, 1.0, 0.5781, 0.5, 0.5781, 0.5, 0.5781, 1.0, 0.5625, 1.0, 0.5625, 0.5, 0.5625, 0.5, 0.5625, 1.0, 0.5469, 1.0, 0.5469, 0.5, 0.5469, 0.5, 0.5469, 1.0, 0.5312, 1.0, 0.5312, 0.5, 0.5312, 0.5, 0.5312, 1.0, 0.5156, 1.0, 0.5156, 0.5, 0.5156, 0.5, 0.5156, 1.0, 0.5, 1.0, 0.5, 0.5, 0.5, 0.5, 0.5, 1.0, 0.4844, 1.0, 0.4844, 0.5, 0.4844, 0.5, 0.4844, 1.0, 0.4688, 1.0, 0.4688, 0.5, 0.4688, 0.5, 0.4688, 1.0, 0.4531, 1.0, 0.4531, 0.5, 0.4531, 0.5, 0.4531, 1.0, 0.4375, 1.0, 0.4375, 0.5, 0.4375, 0.5, 0.4375, 1.0, 0.4219, 1.0, 0.4219, 0.5, 0.4219, 0.5, 0.4219, 1.0, 0.4062, 1.0, 0.4062, 0.5, 0.4062, 0.5, 0.4062, 1.0, 0.3906, 1.0, 0.3906, 0.5, 0.3906, 0.5, 0.3906, 1.0, 0.375, 1.0, 0.375, 0.5, 0.375, 0.5, 0.375, 1.0, 0.3594, 1.0, 0.3594, 0.5, 0.3594, 0.5, 0.3594, 1.0, 0.3438, 1.0, 0.3438, 0.5, 0.3438, 0.5, 0.3438, 1.0, 0.3281, 1.0, 0.3281, 0.5, 0.3281, 0.5, 0.3281, 1.0, 0.3125, 1.0, 0.3125, 0.5, 0.3125, 0.5, 0.3125, 1.0, 0.2969, 1.0, 0.2969, 0.5, 0.2969, 0.5, 0.2969, 1.0, 0.2812, 1.0, 0.2812, 0.5, 0.2812, 0.5, 0.2812, 1.0, 0.2656, 1.0, 0.2656, 0.5, 0.2656, 0.5, 0.2656, 1.0, 0.25, 1.0, 0.25, 0.5, 0.25, 0.5, 0.25, 1.0, 0.2344, 1.0, 0.2344, 0.5, 0.2344, 0.5, 0.2344, 1.0, 0.2188, 1.0, 0.2188, 0.5, 0.2188, 0.5, 0.2188, 1.0, 0.2031, 1.0, 0.2031, 0.5, 0.2031, 0.5, 0.2031, 1.0, 0.1875, 1.0, 0.1875, 0.5, 0.1875, 0.5, 0.1875, 1.0, 0.1719, 1.0, 0.1719, 0.5, 0.1719, 0.5, 0.1719, 1.0, 0.1562, 1.0, 0.1562, 0.5, 0.1562, 0.5, 0.1562, 1.0, 0.1406, 1.0, 0.1406, 0.5, 0.1406, 0.5, 0.1406, 1.0, 0.125, 1.0, 0.125, 0.5, 0.125, 0.5, 0.125, 1.0, 0.1094, 1.0, 0.1094, 0.5, 0.1094, 0.5, 0.1094, 1.0, 0.09375, 1.0, 0.09375, 0.5, 0.09375, 0.5, 0.09375, 1.0, 0.07812, 1.0, 0.07812, 0.5, 0.07812, 0.5, 0.07812, 1.0, 0.0625, 1.0, 0.0625, 0.5, 0.0625, 0.5, 0.0625, 1.0, 0.04688, 1.0, 0.04688, 0.5, 0.04688, 0.5, 0.04688, 1.0, 0.03125, 1.0, 0.03125, 0.5])
me_cylinder_005.materials.append(mat_material_002)
me_cylinder_005.use_remesh_fix_poles = True
me_cylinder_005.use_remesh_preserve_attributes = False
me_cylinder_005.update()
me_cylinder_006 = bpy.data.meshes.new('Cylinder.006')
me_cylinder_006.from_pydata([(0.09802, 0.9952, -0.225), (0.09802, 0.9952, 0.225), (0.1951, 0.9808, -0.225), (0.1951, 0.9808, 0.225), (0.2903, 0.9569, -0.225), (0.2903, 0.9569, 0.225), (0.3827, 0.9239, -0.225), (0.3827, 0.9239, 0.225), (0.4714, 0.8819, -0.225), (0.4714, 0.8819, 0.225), (0.5556, 0.8315, -0.225), (0.5556, 0.8315, 0.225), (0.6344, 0.773, -0.225), (0.6344, 0.773, 0.225), (0.7071, 0.7071, -0.225), (0.7071, 0.7071, 0.225), (0.773, 0.6344, -0.225), (0.773, 0.6344, 0.225), (0.8315, 0.5556, -0.225), (0.8315, 0.5556, 0.225), (0.8819, 0.4714, -0.225), (0.8819, 0.4714, 0.225), (0.9239, 0.3827, -0.225), (0.9239, 0.3827, 0.225), (0.9569, 0.2903, -0.225), (0.9569, 0.2903, 0.225), (0.9808, 0.1951, -0.225), (0.9808, 0.1951, 0.225), (0.9952, 0.09802, -0.225), (0.9952, 0.09802, 0.225), (1.0, -4.371e-08, -0.225), (1.0, -4.371e-08, 0.225), (0.9952, -0.09802, -0.225), (0.9952, -0.09802, 0.225), (0.9808, -0.1951, -0.225), (0.9808, -0.1951, 0.225), (0.9569, -0.2903, -0.225), (0.9569, -0.2903, 0.225), (0.9239, -0.3827, -0.225), (0.9239, -0.3827, 0.225), (0.8819, -0.4714, -0.225), (0.8819, -0.4714, 0.225), (0.8315, -0.5556, -0.225), (0.8315, -0.5556, 0.225), (0.773, -0.6344, -0.225), (0.773, -0.6344, 0.225), (0.7071, -0.7071, -0.225), (0.7071, -0.7071, 0.225), (0.6344, -0.773, -0.225), (0.6344, -0.773, 0.225), (0.5556, -0.8315, -0.225), (0.5556, -0.8315, 0.225), (0.4714, -0.8819, -0.225), (0.4714, -0.8819, 0.225), (0.3827, -0.9239, -0.225), (0.3827, -0.9239, 0.225), (0.2903, -0.9569, -0.225), (0.2903, -0.9569, 0.225), (0.1951, -0.9808, -0.225), (0.1951, -0.9808, 0.225), (0.09802, -0.9952, -0.225), (0.09802, -0.9952, 0.225), (-8.742e-08, -1.0, -0.225), (-8.742e-08, -1.0, 0.225), (-0.09802, -0.9952, -0.225), (-0.09802, -0.9952, 0.225), (-0.1951, -0.9808, -0.225), (-0.1951, -0.9808, 0.225), (-0.2903, -0.9569, -0.225), (-0.2903, -0.9569, 0.225), (-0.3827, -0.9239, -0.225), (-0.3827, -0.9239, 0.225), (-0.4714, -0.8819, -0.225), (-0.4714, -0.8819, 0.225), (-0.5556, -0.8315, -0.225), (-0.5556, -0.8315, 0.225), (-0.6344, -0.773, -0.225), (-0.6344, -0.773, 0.225), (-0.7071, -0.7071, -0.225), (-0.7071, -0.7071, 0.225), (-0.773, -0.6344, -0.225), (-0.773, -0.6344, 0.225), (-0.8315, -0.5556, -0.225), (-0.8315, -0.5556, 0.225), (-0.8819, -0.4714, -0.225), (-0.8819, -0.4714, 0.225), (-0.9239, -0.3827, -0.225), (-0.9239, -0.3827, 0.225), (-0.9569, -0.2903, -0.225), (-0.9569, -0.2903, 0.225), (-0.9808, -0.1951, -0.225), (-0.9808, -0.1951, 0.225), (-0.9952, -0.09802, -0.225), (-0.9952, -0.09802, 0.225), (-1.0, 1.192e-08, -0.225), (-1.0, 1.192e-08, 0.225), (-0.9952, 0.09802, -0.225), (-0.9952, 0.09802, 0.225), (-0.9808, 0.1951, -0.225), (-0.9808, 0.1951, 0.225), (-0.9569, 0.2903, -0.225), (-0.9569, 0.2903, 0.225), (-0.9239, 0.3827, -0.225), (-0.9239, 0.3827, 0.225), (-0.8819, 0.4714, -0.225), (-0.8819, 0.4714, 0.225), (-0.8315, 0.5556, -0.225), (-0.8315, 0.5556, 0.225), (-0.773, 0.6344, -0.225), (-0.773, 0.6344, 0.225), (-0.7071, 0.7071, -0.225), (-0.7071, 0.7071, 0.225), (-0.6344, 0.773, -0.225), (-0.6344, 0.773, 0.225), (-0.5556, 0.8315, -0.225), (-0.5556, 0.8315, 0.225), (-0.4714, 0.8819, -0.225), (-0.4714, 0.8819, 0.225), (-0.3827, 0.9239, -0.225), (-0.3827, 0.9239, 0.225), (-0.2903, 0.9569, -0.225), (-0.2903, 0.9569, 0.225), (-0.1951, 0.9808, -0.225), (-0.1951, 0.9808, 0.225)], [], [(0, 1, 3, 2), (2, 3, 5, 4), (4, 5, 7, 6), (6, 7, 9, 8), (8, 9, 11, 10), (10, 11, 13, 12), (12, 13, 15, 14), (14, 15, 17, 16), (16, 17, 19, 18), (18, 19, 21, 20), (20, 21, 23, 22), (22, 23, 25, 24), (24, 25, 27, 26), (26, 27, 29, 28), (28, 29, 31, 30), (30, 31, 33, 32), (32, 33, 35, 34), (34, 35, 37, 36), (36, 37, 39, 38), (38, 39, 41, 40), (40, 41, 43, 42), (42, 43, 45, 44), (44, 45, 47, 46), (46, 47, 49, 48), (48, 49, 51, 50), (50, 51, 53, 52), (52, 53, 55, 54), (54, 55, 57, 56), (56, 57, 59, 58), (58, 59, 61, 60), (60, 61, 63, 62), (62, 63, 65, 64), (64, 65, 67, 66), (66, 67, 69, 68), (68, 69, 71, 70), (70, 71, 73, 72), (72, 73, 75, 74), (74, 75, 77, 76), (76, 77, 79, 78), (78, 79, 81, 80), (80, 81, 83, 82), (82, 83, 85, 84), (84, 85, 87, 86), (86, 87, 89, 88), (88, 89, 91, 90), (90, 91, 93, 92), (92, 93, 95, 94), (94, 95, 97, 96), (96, 97, 99, 98), (98, 99, 101, 100), (100, 101, 103, 102), (102, 103, 105, 104), (104, 105, 107, 106), (106, 107, 109, 108), (108, 109, 111, 110), (110, 111, 113, 112), (112, 113, 115, 114), (114, 115, 117, 116), (116, 117, 119, 118), (118, 119, 121, 120), (120, 121, 123, 122)])
_uv = me_cylinder_006.uv_layers.new(name='UVMap')
_uv.uv.foreach_set('vector', [0.9844, 0.5, 0.9844, 1.0, 0.9688, 1.0, 0.9688, 0.5, 0.9688, 0.5, 0.9688, 1.0, 0.9531, 1.0, 0.9531, 0.5, 0.9531, 0.5, 0.9531, 1.0, 0.9375, 1.0, 0.9375, 0.5, 0.9375, 0.5, 0.9375, 1.0, 0.9219, 1.0, 0.9219, 0.5, 0.9219, 0.5, 0.9219, 1.0, 0.9062, 1.0, 0.9062, 0.5, 0.9062, 0.5, 0.9062, 1.0, 0.8906, 1.0, 0.8906, 0.5, 0.8906, 0.5, 0.8906, 1.0, 0.875, 1.0, 0.875, 0.5, 0.875, 0.5, 0.875, 1.0, 0.8594, 1.0, 0.8594, 0.5, 0.8594, 0.5, 0.8594, 1.0, 0.8438, 1.0, 0.8438, 0.5, 0.8438, 0.5, 0.8438, 1.0, 0.8281, 1.0, 0.8281, 0.5, 0.8281, 0.5, 0.8281, 1.0, 0.8125, 1.0, 0.8125, 0.5, 0.8125, 0.5, 0.8125, 1.0, 0.7969, 1.0, 0.7969, 0.5, 0.7969, 0.5, 0.7969, 1.0, 0.7812, 1.0, 0.7812, 0.5, 0.7812, 0.5, 0.7812, 1.0, 0.7656, 1.0, 0.7656, 0.5, 0.7656, 0.5, 0.7656, 1.0, 0.75, 1.0, 0.75, 0.5, 0.75, 0.5, 0.75, 1.0, 0.7344, 1.0, 0.7344, 0.5, 0.7344, 0.5, 0.7344, 1.0, 0.7188, 1.0, 0.7188, 0.5, 0.7188, 0.5, 0.7188, 1.0, 0.7031, 1.0, 0.7031, 0.5, 0.7031, 0.5, 0.7031, 1.0, 0.6875, 1.0, 0.6875, 0.5, 0.6875, 0.5, 0.6875, 1.0, 0.6719, 1.0, 0.6719, 0.5, 0.6719, 0.5, 0.6719, 1.0, 0.6562, 1.0, 0.6562, 0.5, 0.6562, 0.5, 0.6562, 1.0, 0.6406, 1.0, 0.6406, 0.5, 0.6406, 0.5, 0.6406, 1.0, 0.625, 1.0, 0.625, 0.5, 0.625, 0.5, 0.625, 1.0, 0.6094, 1.0, 0.6094, 0.5, 0.6094, 0.5, 0.6094, 1.0, 0.5938, 1.0, 0.5938, 0.5, 0.5938, 0.5, 0.5938, 1.0, 0.5781, 1.0, 0.5781, 0.5, 0.5781, 0.5, 0.5781, 1.0, 0.5625, 1.0, 0.5625, 0.5, 0.5625, 0.5, 0.5625, 1.0, 0.5469, 1.0, 0.5469, 0.5, 0.5469, 0.5, 0.5469, 1.0, 0.5312, 1.0, 0.5312, 0.5, 0.5312, 0.5, 0.5312, 1.0, 0.5156, 1.0, 0.5156, 0.5, 0.5156, 0.5, 0.5156, 1.0, 0.5, 1.0, 0.5, 0.5, 0.5, 0.5, 0.5, 1.0, 0.4844, 1.0, 0.4844, 0.5, 0.4844, 0.5, 0.4844, 1.0, 0.4688, 1.0, 0.4688, 0.5, 0.4688, 0.5, 0.4688, 1.0, 0.4531, 1.0, 0.4531, 0.5, 0.4531, 0.5, 0.4531, 1.0, 0.4375, 1.0, 0.4375, 0.5, 0.4375, 0.5, 0.4375, 1.0, 0.4219, 1.0, 0.4219, 0.5, 0.4219, 0.5, 0.4219, 1.0, 0.4062, 1.0, 0.4062, 0.5, 0.4062, 0.5, 0.4062, 1.0, 0.3906, 1.0, 0.3906, 0.5, 0.3906, 0.5, 0.3906, 1.0, 0.375, 1.0, 0.375, 0.5, 0.375, 0.5, 0.375, 1.0, 0.3594, 1.0, 0.3594, 0.5, 0.3594, 0.5, 0.3594, 1.0, 0.3438, 1.0, 0.3438, 0.5, 0.3438, 0.5, 0.3438, 1.0, 0.3281, 1.0, 0.3281, 0.5, 0.3281, 0.5, 0.3281, 1.0, 0.3125, 1.0, 0.3125, 0.5, 0.3125, 0.5, 0.3125, 1.0, 0.2969, 1.0, 0.2969, 0.5, 0.2969, 0.5, 0.2969, 1.0, 0.2812, 1.0, 0.2812, 0.5, 0.2812, 0.5, 0.2812, 1.0, 0.2656, 1.0, 0.2656, 0.5, 0.2656, 0.5, 0.2656, 1.0, 0.25, 1.0, 0.25, 0.5, 0.25, 0.5, 0.25, 1.0, 0.2344, 1.0, 0.2344, 0.5, 0.2344, 0.5, 0.2344, 1.0, 0.2188, 1.0, 0.2188, 0.5, 0.2188, 0.5, 0.2188, 1.0, 0.2031, 1.0, 0.2031, 0.5, 0.2031, 0.5, 0.2031, 1.0, 0.1875, 1.0, 0.1875, 0.5, 0.1875, 0.5, 0.1875, 1.0, 0.1719, 1.0, 0.1719, 0.5, 0.1719, 0.5, 0.1719, 1.0, 0.1562, 1.0, 0.1562, 0.5, 0.1562, 0.5, 0.1562, 1.0, 0.1406, 1.0, 0.1406, 0.5, 0.1406, 0.5, 0.1406, 1.0, 0.125, 1.0, 0.125, 0.5, 0.125, 0.5, 0.125, 1.0, 0.1094, 1.0, 0.1094, 0.5, 0.1094, 0.5, 0.1094, 1.0, 0.09375, 1.0, 0.09375, 0.5, 0.09375, 0.5, 0.09375, 1.0, 0.07812, 1.0, 0.07812, 0.5, 0.07812, 0.5, 0.07812, 1.0, 0.0625, 1.0, 0.0625, 0.5, 0.0625, 0.5, 0.0625, 1.0, 0.04688, 1.0, 0.04688, 0.5, 0.04688, 0.5, 0.04688, 1.0, 0.03125, 1.0, 0.03125, 0.5])
me_cylinder_006.materials.append(mat_material_002)
me_cylinder_006.use_remesh_fix_poles = True
me_cylinder_006.use_remesh_preserve_attributes = False
me_cylinder_006.update()
me_cylinder_007 = bpy.data.meshes.new('Cylinder.007')
me_cylinder_007.from_pydata([(0.09802, 0.9952, -0.225), (0.09802, 0.9952, 0.225), (0.1951, 0.9808, -0.225), (0.1951, 0.9808, 0.225), (0.2903, 0.9569, -0.225), (0.2903, 0.9569, 0.225), (0.3827, 0.9239, -0.225), (0.3827, 0.9239, 0.225), (0.4714, 0.8819, -0.225), (0.4714, 0.8819, 0.225), (0.5556, 0.8315, -0.225), (0.5556, 0.8315, 0.225), (0.6344, 0.773, -0.225), (0.6344, 0.773, 0.225), (0.7071, 0.7071, -0.225), (0.7071, 0.7071, 0.225), (0.773, 0.6344, -0.225), (0.773, 0.6344, 0.225), (0.8315, 0.5556, -0.225), (0.8315, 0.5556, 0.225), (0.8819, 0.4714, -0.225), (0.8819, 0.4714, 0.225), (0.9239, 0.3827, -0.225), (0.9239, 0.3827, 0.225), (0.9569, 0.2903, -0.225), (0.9569, 0.2903, 0.225), (0.9808, 0.1951, -0.225), (0.9808, 0.1951, 0.225), (0.9952, 0.09802, -0.225), (0.9952, 0.09802, 0.225), (1.0, -4.371e-08, -0.225), (1.0, -4.371e-08, 0.225), (0.9952, -0.09802, -0.225), (0.9952, -0.09802, 0.225), (0.9808, -0.1951, -0.225), (0.9808, -0.1951, 0.225), (0.9569, -0.2903, -0.225), (0.9569, -0.2903, 0.225), (0.9239, -0.3827, -0.225), (0.9239, -0.3827, 0.225), (0.8819, -0.4714, -0.225), (0.8819, -0.4714, 0.225), (0.8315, -0.5556, -0.225), (0.8315, -0.5556, 0.225), (0.773, -0.6344, -0.225), (0.773, -0.6344, 0.225), (0.7071, -0.7071, -0.225), (0.7071, -0.7071, 0.225), (0.6344, -0.773, -0.225), (0.6344, -0.773, 0.225), (0.5556, -0.8315, -0.225), (0.5556, -0.8315, 0.225), (0.4714, -0.8819, -0.225), (0.4714, -0.8819, 0.225), (0.3827, -0.9239, -0.225), (0.3827, -0.9239, 0.225), (0.2903, -0.9569, -0.225), (0.2903, -0.9569, 0.225), (0.1951, -0.9808, -0.225), (0.1951, -0.9808, 0.225), (0.09802, -0.9952, -0.225), (0.09802, -0.9952, 0.225), (-8.742e-08, -1.0, -0.225), (-8.742e-08, -1.0, 0.225), (-0.09802, -0.9952, -0.225), (-0.09802, -0.9952, 0.225), (-0.1951, -0.9808, -0.225), (-0.1951, -0.9808, 0.225), (-0.2903, -0.9569, -0.225), (-0.2903, -0.9569, 0.225), (-0.3827, -0.9239, -0.225), (-0.3827, -0.9239, 0.225), (-0.4714, -0.8819, -0.225), (-0.4714, -0.8819, 0.225), (-0.5556, -0.8315, -0.225), (-0.5556, -0.8315, 0.225), (-0.6344, -0.773, -0.225), (-0.6344, -0.773, 0.225), (-0.7071, -0.7071, -0.225), (-0.7071, -0.7071, 0.225), (-0.773, -0.6344, -0.225), (-0.773, -0.6344, 0.225), (-0.8315, -0.5556, -0.225), (-0.8315, -0.5556, 0.225), (-0.8819, -0.4714, -0.225), (-0.8819, -0.4714, 0.225), (-0.9239, -0.3827, -0.225), (-0.9239, -0.3827, 0.225), (-0.9569, -0.2903, -0.225), (-0.9569, -0.2903, 0.225), (-0.9808, -0.1951, -0.225), (-0.9808, -0.1951, 0.225), (-0.9952, -0.09802, -0.225), (-0.9952, -0.09802, 0.225), (-1.0, 1.192e-08, -0.225), (-1.0, 1.192e-08, 0.225), (-0.9952, 0.09802, -0.225), (-0.9952, 0.09802, 0.225), (-0.9808, 0.1951, -0.225), (-0.9808, 0.1951, 0.225), (-0.9569, 0.2903, -0.225), (-0.9569, 0.2903, 0.225), (-0.9239, 0.3827, -0.225), (-0.9239, 0.3827, 0.225), (-0.8819, 0.4714, -0.225), (-0.8819, 0.4714, 0.225), (-0.8315, 0.5556, -0.225), (-0.8315, 0.5556, 0.225), (-0.773, 0.6344, -0.225), (-0.773, 0.6344, 0.225), (-0.7071, 0.7071, -0.225), (-0.7071, 0.7071, 0.225), (-0.6344, 0.773, -0.225), (-0.6344, 0.773, 0.225), (-0.5556, 0.8315, -0.225), (-0.5556, 0.8315, 0.225), (-0.4714, 0.8819, -0.225), (-0.4714, 0.8819, 0.225), (-0.3827, 0.9239, -0.225), (-0.3827, 0.9239, 0.225), (-0.2903, 0.9569, -0.225), (-0.2903, 0.9569, 0.225), (-0.1951, 0.9808, -0.225), (-0.1951, 0.9808, 0.225)], [], [(0, 1, 3, 2), (2, 3, 5, 4), (4, 5, 7, 6), (6, 7, 9, 8), (8, 9, 11, 10), (10, 11, 13, 12), (12, 13, 15, 14), (14, 15, 17, 16), (16, 17, 19, 18), (18, 19, 21, 20), (20, 21, 23, 22), (22, 23, 25, 24), (24, 25, 27, 26), (26, 27, 29, 28), (28, 29, 31, 30), (30, 31, 33, 32), (32, 33, 35, 34), (34, 35, 37, 36), (36, 37, 39, 38), (38, 39, 41, 40), (40, 41, 43, 42), (42, 43, 45, 44), (44, 45, 47, 46), (46, 47, 49, 48), (48, 49, 51, 50), (50, 51, 53, 52), (52, 53, 55, 54), (54, 55, 57, 56), (56, 57, 59, 58), (58, 59, 61, 60), (60, 61, 63, 62), (62, 63, 65, 64), (64, 65, 67, 66), (66, 67, 69, 68), (68, 69, 71, 70), (70, 71, 73, 72), (72, 73, 75, 74), (74, 75, 77, 76), (76, 77, 79, 78), (78, 79, 81, 80), (80, 81, 83, 82), (82, 83, 85, 84), (84, 85, 87, 86), (86, 87, 89, 88), (88, 89, 91, 90), (90, 91, 93, 92), (92, 93, 95, 94), (94, 95, 97, 96), (96, 97, 99, 98), (98, 99, 101, 100), (100, 101, 103, 102), (102, 103, 105, 104), (104, 105, 107, 106), (106, 107, 109, 108), (108, 109, 111, 110), (110, 111, 113, 112), (112, 113, 115, 114), (114, 115, 117, 116), (116, 117, 119, 118), (118, 119, 121, 120), (120, 121, 123, 122)])
_uv = me_cylinder_007.uv_layers.new(name='UVMap')
_uv.uv.foreach_set('vector', [0.9844, 0.5, 0.9844, 1.0, 0.9688, 1.0, 0.9688, 0.5, 0.9688, 0.5, 0.9688, 1.0, 0.9531, 1.0, 0.9531, 0.5, 0.9531, 0.5, 0.9531, 1.0, 0.9375, 1.0, 0.9375, 0.5, 0.9375, 0.5, 0.9375, 1.0, 0.9219, 1.0, 0.9219, 0.5, 0.9219, 0.5, 0.9219, 1.0, 0.9062, 1.0, 0.9062, 0.5, 0.9062, 0.5, 0.9062, 1.0, 0.8906, 1.0, 0.8906, 0.5, 0.8906, 0.5, 0.8906, 1.0, 0.875, 1.0, 0.875, 0.5, 0.875, 0.5, 0.875, 1.0, 0.8594, 1.0, 0.8594, 0.5, 0.8594, 0.5, 0.8594, 1.0, 0.8438, 1.0, 0.8438, 0.5, 0.8438, 0.5, 0.8438, 1.0, 0.8281, 1.0, 0.8281, 0.5, 0.8281, 0.5, 0.8281, 1.0, 0.8125, 1.0, 0.8125, 0.5, 0.8125, 0.5, 0.8125, 1.0, 0.7969, 1.0, 0.7969, 0.5, 0.7969, 0.5, 0.7969, 1.0, 0.7812, 1.0, 0.7812, 0.5, 0.7812, 0.5, 0.7812, 1.0, 0.7656, 1.0, 0.7656, 0.5, 0.7656, 0.5, 0.7656, 1.0, 0.75, 1.0, 0.75, 0.5, 0.75, 0.5, 0.75, 1.0, 0.7344, 1.0, 0.7344, 0.5, 0.7344, 0.5, 0.7344, 1.0, 0.7188, 1.0, 0.7188, 0.5, 0.7188, 0.5, 0.7188, 1.0, 0.7031, 1.0, 0.7031, 0.5, 0.7031, 0.5, 0.7031, 1.0, 0.6875, 1.0, 0.6875, 0.5, 0.6875, 0.5, 0.6875, 1.0, 0.6719, 1.0, 0.6719, 0.5, 0.6719, 0.5, 0.6719, 1.0, 0.6562, 1.0, 0.6562, 0.5, 0.6562, 0.5, 0.6562, 1.0, 0.6406, 1.0, 0.6406, 0.5, 0.6406, 0.5, 0.6406, 1.0, 0.625, 1.0, 0.625, 0.5, 0.625, 0.5, 0.625, 1.0, 0.6094, 1.0, 0.6094, 0.5, 0.6094, 0.5, 0.6094, 1.0, 0.5938, 1.0, 0.5938, 0.5, 0.5938, 0.5, 0.5938, 1.0, 0.5781, 1.0, 0.5781, 0.5, 0.5781, 0.5, 0.5781, 1.0, 0.5625, 1.0, 0.5625, 0.5, 0.5625, 0.5, 0.5625, 1.0, 0.5469, 1.0, 0.5469, 0.5, 0.5469, 0.5, 0.5469, 1.0, 0.5312, 1.0, 0.5312, 0.5, 0.5312, 0.5, 0.5312, 1.0, 0.5156, 1.0, 0.5156, 0.5, 0.5156, 0.5, 0.5156, 1.0, 0.5, 1.0, 0.5, 0.5, 0.5, 0.5, 0.5, 1.0, 0.4844, 1.0, 0.4844, 0.5, 0.4844, 0.5, 0.4844, 1.0, 0.4688, 1.0, 0.4688, 0.5, 0.4688, 0.5, 0.4688, 1.0, 0.4531, 1.0, 0.4531, 0.5, 0.4531, 0.5, 0.4531, 1.0, 0.4375, 1.0, 0.4375, 0.5, 0.4375, 0.5, 0.4375, 1.0, 0.4219, 1.0, 0.4219, 0.5, 0.4219, 0.5, 0.4219, 1.0, 0.4062, 1.0, 0.4062, 0.5, 0.4062, 0.5, 0.4062, 1.0, 0.3906, 1.0, 0.3906, 0.5, 0.3906, 0.5, 0.3906, 1.0, 0.375, 1.0, 0.375, 0.5, 0.375, 0.5, 0.375, 1.0, 0.3594, 1.0, 0.3594, 0.5, 0.3594, 0.5, 0.3594, 1.0, 0.3438, 1.0, 0.3438, 0.5, 0.3438, 0.5, 0.3438, 1.0, 0.3281, 1.0, 0.3281, 0.5, 0.3281, 0.5, 0.3281, 1.0, 0.3125, 1.0, 0.3125, 0.5, 0.3125, 0.5, 0.3125, 1.0, 0.2969, 1.0, 0.2969, 0.5, 0.2969, 0.5, 0.2969, 1.0, 0.2812, 1.0, 0.2812, 0.5, 0.2812, 0.5, 0.2812, 1.0, 0.2656, 1.0, 0.2656, 0.5, 0.2656, 0.5, 0.2656, 1.0, 0.25, 1.0, 0.25, 0.5, 0.25, 0.5, 0.25, 1.0, 0.2344, 1.0, 0.2344, 0.5, 0.2344, 0.5, 0.2344, 1.0, 0.2188, 1.0, 0.2188, 0.5, 0.2188, 0.5, 0.2188, 1.0, 0.2031, 1.0, 0.2031, 0.5, 0.2031, 0.5, 0.2031, 1.0, 0.1875, 1.0, 0.1875, 0.5, 0.1875, 0.5, 0.1875, 1.0, 0.1719, 1.0, 0.1719, 0.5, 0.1719, 0.5, 0.1719, 1.0, 0.1562, 1.0, 0.1562, 0.5, 0.1562, 0.5, 0.1562, 1.0, 0.1406, 1.0, 0.1406, 0.5, 0.1406, 0.5, 0.1406, 1.0, 0.125, 1.0, 0.125, 0.5, 0.125, 0.5, 0.125, 1.0, 0.1094, 1.0, 0.1094, 0.5, 0.1094, 0.5, 0.1094, 1.0, 0.09375, 1.0, 0.09375, 0.5, 0.09375, 0.5, 0.09375, 1.0, 0.07812, 1.0, 0.07812, 0.5, 0.07812, 0.5, 0.07812, 1.0, 0.0625, 1.0, 0.0625, 0.5, 0.0625, 0.5, 0.0625, 1.0, 0.04688, 1.0, 0.04688, 0.5, 0.04688, 0.5, 0.04688, 1.0, 0.03125, 1.0, 0.03125, 0.5])
me_cylinder_007.materials.append(mat_material_002)
me_cylinder_007.use_remesh_fix_poles = True
me_cylinder_007.use_remesh_preserve_attributes = False
me_cylinder_007.update()
me_cube_017 = bpy.data.meshes.new('Cube.017')
me_cube_017.from_pydata([(-0.265, -0.265, -0.265), (-0.265, -0.265, 0.265), (-0.265, 0.265, -0.265), (-0.265, 0.265, 0.265), (0.265, -0.265, -0.265), (0.265, -0.265, 0.265), (0.265, 0.265, -0.265), (0.265, 0.265, 0.265)], [], [(0, 1, 3, 2), (2, 3, 7, 6), (6, 7, 5, 4), (4, 5, 1, 0), (2, 6, 4, 0), (7, 3, 1, 5)])
_uv = me_cube_017.uv_layers.new(name='UVMap')
_uv.uv.foreach_set('vector', [0.375, 0.0, 0.625, 0.0, 0.625, 0.25, 0.375, 0.25, 0.375, 0.25, 0.625, 0.25, 0.625, 0.5, 0.375, 0.5, 0.375, 0.5, 0.625, 0.5, 0.625, 0.75, 0.375, 0.75, 0.375, 0.75, 0.625, 0.75, 0.625, 1.0, 0.375, 1.0, 0.125, 0.5, 0.375, 0.5, 0.375, 0.75, 0.125, 0.75, 0.625, 0.5, 0.875, 0.5, 0.875, 0.75, 0.625, 0.75])
me_cube_017.materials.append(mat_material_017)
me_cube_017.use_remesh_fix_poles = True
me_cube_017.use_remesh_preserve_attributes = False
me_cube_017.update()
me_cylinder_003 = bpy.data.meshes.new('Cylinder.003')
me_cylinder_003.from_pydata([(0.0, 1.0, -0.2), (0.0, 1.0, 0.2), (0.1045, 0.9945, -0.2), (0.1045, 0.9945, 0.2), (0.2079, 0.9781, -0.2), (0.2079, 0.9781, 0.2), (0.309, 0.9511, -0.2), (0.309, 0.9511, 0.2), (0.4067, 0.9135, -0.2), (0.4067, 0.9135, 0.2), (0.5, 0.866, -0.2), (0.5, 0.866, 0.2), (0.5878, 0.809, -0.2), (0.5878, 0.809, 0.2), (0.6691, 0.7431, -0.2), (0.6691, 0.7431, 0.2), (0.7431, 0.6691, -0.2), (0.7431, 0.6691, 0.2), (0.809, 0.5878, -0.2), (0.809, 0.5878, 0.2), (0.866, 0.5, -0.2), (0.866, 0.5, 0.2), (0.9135, 0.4067, -0.2), (0.9135, 0.4067, 0.2), (0.9511, 0.309, -0.2), (0.9511, 0.309, 0.2), (0.9781, 0.2079, -0.2), (0.9781, 0.2079, 0.2), (0.9945, 0.1045, -0.2), (0.9945, 0.1045, 0.2), (1.0, -4.371e-08, -0.2), (1.0, -4.371e-08, 0.2), (0.9945, -0.1045, -0.2), (0.9945, -0.1045, 0.2), (0.9781, -0.2079, -0.2), (0.9781, -0.2079, 0.2), (0.9511, -0.309, -0.2), (0.9511, -0.309, 0.2), (0.9135, -0.4067, -0.2), (0.9135, -0.4067, 0.2), (0.866, -0.5, -0.2), (0.866, -0.5, 0.2), (0.809, -0.5878, -0.2), (0.809, -0.5878, 0.2), (0.7431, -0.6691, -0.2), (0.7431, -0.6691, 0.2), (0.6691, -0.7431, -0.2), (0.6691, -0.7431, 0.2), (0.5878, -0.809, -0.2), (0.5878, -0.809, 0.2), (0.5, -0.866, -0.2), (0.5, -0.866, 0.2), (0.4067, -0.9135, -0.2), (0.4067, -0.9135, 0.2), (0.309, -0.9511, -0.2), (0.309, -0.9511, 0.2), (0.2079, -0.9781, -0.2), (0.2079, -0.9781, 0.2), (0.1045, -0.9945, -0.2), (0.1045, -0.9945, 0.2), (-8.742e-08, -1.0, -0.2), (-8.742e-08, -1.0, 0.2), (-0.1045, -0.9945, -0.2), (-0.1045, -0.9945, 0.2), (-0.2079, -0.9781, -0.2), (-0.2079, -0.9781, 0.2), (-0.309, -0.9511, -0.2), (-0.309, -0.9511, 0.2), (-0.4067, -0.9135, -0.2), (-0.4067, -0.9135, 0.2), (-0.5, -0.866, -0.2), (-0.5, -0.866, 0.2), (-0.5878, -0.809, -0.2), (-0.5878, -0.809, 0.2), (-0.6691, -0.7431, -0.2), (-0.6691, -0.7431, 0.2), (-0.7431, -0.6691, -0.2), (-0.7431, -0.6691, 0.2), (-0.809, -0.5878, -0.2), (-0.809, -0.5878, 0.2), (-0.866, -0.5, -0.2), (-0.866, -0.5, 0.2), (-0.9135, -0.4067, -0.2), (-0.9135, -0.4067, 0.2), (-0.9511, -0.309, -0.2), (-0.9511, -0.309, 0.2), (-0.9781, -0.2079, -0.2), (-0.9781, -0.2079, 0.2), (-0.9945, -0.1045, -0.2), (-0.9945, -0.1045, 0.2), (-1.0, 1.192e-08, -0.2), (-1.0, 1.192e-08, 0.2), (-0.9945, 0.1045, -0.2), (-0.9945, 0.1045, 0.2), (-0.9781, 0.2079, -0.2), (-0.9781, 0.2079, 0.2), (-0.9511, 0.309, -0.2), (-0.9511, 0.309, 0.2), (-0.9135, 0.4067, -0.2), (-0.9135, 0.4067, 0.2), (-0.866, 0.5, -0.2), (-0.866, 0.5, 0.2), (-0.809, 0.5878, -0.2), (-0.809, 0.5878, 0.2), (-0.7431, 0.6691, -0.2), (-0.7431, 0.6691, 0.2), (-0.6691, 0.7431, -0.2), (-0.6691, 0.7431, 0.2), (-0.5878, 0.809, -0.2), (-0.5878, 0.809, 0.2), (-0.5, 0.866, -0.2), (-0.5, 0.866, 0.2), (-0.4067, 0.9135, -0.2), (-0.4067, 0.9135, 0.2), (-0.309, 0.9511, -0.2), (-0.309, 0.9511, 0.2), (-0.2079, 0.9781, -0.2), (-0.2079, 0.9781, 0.2), (-0.1045, 0.9945, -0.2), (-0.1045, 0.9945, 0.2)], [], [(0, 1, 3, 2), (2, 3, 5, 4), (4, 5, 7, 6), (6, 7, 9, 8), (8, 9, 11, 10), (10, 11, 13, 12), (12, 13, 15, 14), (14, 15, 17, 16), (16, 17, 19, 18), (18, 19, 21, 20), (20, 21, 23, 22), (22, 23, 25, 24), (24, 25, 27, 26), (26, 27, 29, 28), (28, 29, 31, 30), (30, 31, 33, 32), (32, 33, 35, 34), (34, 35, 37, 36), (36, 37, 39, 38), (38, 39, 41, 40), (40, 41, 43, 42), (42, 43, 45, 44), (44, 45, 47, 46), (46, 47, 49, 48), (48, 49, 51, 50), (50, 51, 53, 52), (52, 53, 55, 54), (54, 55, 57, 56), (56, 57, 59, 58), (58, 59, 61, 60), (60, 61, 63, 62), (62, 63, 65, 64), (64, 65, 67, 66), (66, 67, 69, 68), (68, 69, 71, 70), (70, 71, 73, 72), (72, 73, 75, 74), (74, 75, 77, 76), (76, 77, 79, 78), (78, 79, 81, 80), (80, 81, 83, 82), (82, 83, 85, 84), (84, 85, 87, 86), (86, 87, 89, 88), (88, 89, 91, 90), (90, 91, 93, 92), (92, 93, 95, 94), (94, 95, 97, 96), (96, 97, 99, 98), (98, 99, 101, 100), (100, 101, 103, 102), (102, 103, 105, 104), (104, 105, 107, 106), (106, 107, 109, 108), (108, 109, 111, 110), (110, 111, 113, 112), (112, 113, 115, 114), (114, 115, 117, 116), (116, 117, 119, 118), (118, 119, 1, 0)])
_uv = me_cylinder_003.uv_layers.new(name='UVMap')
_uv.uv.foreach_set('vector', [1.0, 0.5, 1.0, 1.0, 0.9833, 1.0, 0.9833, 0.5, 0.9833, 0.5, 0.9833, 1.0, 0.9667, 1.0, 0.9667, 0.5, 0.9667, 0.5, 0.9667, 1.0, 0.95, 1.0, 0.95, 0.5, 0.95, 0.5, 0.95, 1.0, 0.9333, 1.0, 0.9333, 0.5, 0.9333, 0.5, 0.9333, 1.0, 0.9167, 1.0, 0.9167, 0.5, 0.9167, 0.5, 0.9167, 1.0, 0.9, 1.0, 0.9, 0.5, 0.9, 0.5, 0.9, 1.0, 0.8833, 1.0, 0.8833, 0.5, 0.8833, 0.5, 0.8833, 1.0, 0.8667, 1.0, 0.8667, 0.5, 0.8667, 0.5, 0.8667, 1.0, 0.85, 1.0, 0.85, 0.5, 0.85, 0.5, 0.85, 1.0, 0.8333, 1.0, 0.8333, 0.5, 0.8333, 0.5, 0.8333, 1.0, 0.8167, 1.0, 0.8167, 0.5, 0.8167, 0.5, 0.8167, 1.0, 0.8, 1.0, 0.8, 0.5, 0.8, 0.5, 0.8, 1.0, 0.7833, 1.0, 0.7833, 0.5, 0.7833, 0.5, 0.7833, 1.0, 0.7667, 1.0, 0.7667, 0.5, 0.7667, 0.5, 0.7667, 1.0, 0.75, 1.0, 0.75, 0.5, 0.75, 0.5, 0.75, 1.0, 0.7333, 1.0, 0.7333, 0.5, 0.7333, 0.5, 0.7333, 1.0, 0.7167, 1.0, 0.7167, 0.5, 0.7167, 0.5, 0.7167, 1.0, 0.7, 1.0, 0.7, 0.5, 0.7, 0.5, 0.7, 1.0, 0.6833, 1.0, 0.6833, 0.5, 0.6833, 0.5, 0.6833, 1.0, 0.6667, 1.0, 0.6667, 0.5, 0.6667, 0.5, 0.6667, 1.0, 0.65, 1.0, 0.65, 0.5, 0.65, 0.5, 0.65, 1.0, 0.6333, 1.0, 0.6333, 0.5, 0.6333, 0.5, 0.6333, 1.0, 0.6167, 1.0, 0.6167, 0.5, 0.6167, 0.5, 0.6167, 1.0, 0.6, 1.0, 0.6, 0.5, 0.6, 0.5, 0.6, 1.0, 0.5833, 1.0, 0.5833, 0.5, 0.5833, 0.5, 0.5833, 1.0, 0.5667, 1.0, 0.5667, 0.5, 0.5667, 0.5, 0.5667, 1.0, 0.55, 1.0, 0.55, 0.5, 0.55, 0.5, 0.55, 1.0, 0.5333, 1.0, 0.5333, 0.5, 0.5333, 0.5, 0.5333, 1.0, 0.5167, 1.0, 0.5167, 0.5, 0.5167, 0.5, 0.5167, 1.0, 0.5, 1.0, 0.5, 0.5, 0.5, 0.5, 0.5, 1.0, 0.4833, 1.0, 0.4833, 0.5, 0.4833, 0.5, 0.4833, 1.0, 0.4667, 1.0, 0.4667, 0.5, 0.4667, 0.5, 0.4667, 1.0, 0.45, 1.0, 0.45, 0.5, 0.45, 0.5, 0.45, 1.0, 0.4333, 1.0, 0.4333, 0.5, 0.4333, 0.5, 0.4333, 1.0, 0.4167, 1.0, 0.4167, 0.5, 0.4167, 0.5, 0.4167, 1.0, 0.4, 1.0, 0.4, 0.5, 0.4, 0.5, 0.4, 1.0, 0.3833, 1.0, 0.3833, 0.5, 0.3833, 0.5, 0.3833, 1.0, 0.3667, 1.0, 0.3667, 0.5, 0.3667, 0.5, 0.3667, 1.0, 0.35, 1.0, 0.35, 0.5, 0.35, 0.5, 0.35, 1.0, 0.3333, 1.0, 0.3333, 0.5, 0.3333, 0.5, 0.3333, 1.0, 0.3167, 1.0, 0.3167, 0.5, 0.3167, 0.5, 0.3167, 1.0, 0.3, 1.0, 0.3, 0.5, 0.3, 0.5, 0.3, 1.0, 0.2833, 1.0, 0.2833, 0.5, 0.2833, 0.5, 0.2833, 1.0, 0.2667, 1.0, 0.2667, 0.5, 0.2667, 0.5, 0.2667, 1.0, 0.25, 1.0, 0.25, 0.5, 0.25, 0.5, 0.25, 1.0, 0.2333, 1.0, 0.2333, 0.5, 0.2333, 0.5, 0.2333, 1.0, 0.2167, 1.0, 0.2167, 0.5, 0.2167, 0.5, 0.2167, 1.0, 0.2, 1.0, 0.2, 0.5, 0.2, 0.5, 0.2, 1.0, 0.1833, 1.0, 0.1833, 0.5, 0.1833, 0.5, 0.1833, 1.0, 0.1667, 1.0, 0.1667, 0.5, 0.1667, 0.5, 0.1667, 1.0, 0.15, 1.0, 0.15, 0.5, 0.15, 0.5, 0.15, 1.0, 0.1333, 1.0, 0.1333, 0.5, 0.1333, 0.5, 0.1333, 1.0, 0.1167, 1.0, 0.1167, 0.5, 0.1167, 0.5, 0.1167, 1.0, 0.1, 1.0, 0.1, 0.5, 0.1, 0.5, 0.1, 1.0, 0.08333, 1.0, 0.08333, 0.5, 0.08333, 0.5, 0.08333, 1.0, 0.06667, 1.0, 0.06667, 0.5, 0.06667, 0.5, 0.06667, 1.0, 0.05, 1.0, 0.05, 0.5, 0.05, 0.5, 0.05, 1.0, 0.03333, 1.0, 0.03333, 0.5, 0.03333, 0.5, 0.03333, 1.0, 0.01667, 1.0, 0.01667, 0.5, 0.01667, 0.5, 0.01667, 1.0, 2.794e-07, 1.0, 2.794e-07, 0.5])
me_cylinder_003.materials.append(mat_material_005)
me_cylinder_003.use_remesh_fix_poles = True
me_cylinder_003.use_remesh_preserve_attributes = False
me_cylinder_003.update()
me_cylinder_008 = bpy.data.meshes.new('Cylinder.008')
me_cylinder_008.from_pydata([(0.0, 1.0, -0.2), (0.0, 1.0, 0.2), (0.1045, 0.9945, -0.2), (0.1045, 0.9945, 0.2), (0.2079, 0.9781, -0.2), (0.2079, 0.9781, 0.2), (0.309, 0.9511, -0.2), (0.309, 0.9511, 0.2), (0.4067, 0.9135, -0.2), (0.4067, 0.9135, 0.2), (0.5, 0.866, -0.2), (0.5, 0.866, 0.2), (0.5878, 0.809, -0.2), (0.5878, 0.809, 0.2), (0.6691, 0.7431, -0.2), (0.6691, 0.7431, 0.2), (0.7431, 0.6691, -0.2), (0.7431, 0.6691, 0.2), (0.809, 0.5878, -0.2), (0.809, 0.5878, 0.2), (0.866, 0.5, -0.2), (0.866, 0.5, 0.2), (0.9135, 0.4067, -0.2), (0.9135, 0.4067, 0.2), (0.9511, 0.309, -0.2), (0.9511, 0.309, 0.2), (0.9781, 0.2079, -0.2), (0.9781, 0.2079, 0.2), (0.9945, 0.1045, -0.2), (0.9945, 0.1045, 0.2), (1.0, -4.371e-08, -0.2), (1.0, -4.371e-08, 0.2), (0.9945, -0.1045, -0.2), (0.9945, -0.1045, 0.2), (0.9781, -0.2079, -0.2), (0.9781, -0.2079, 0.2), (0.9511, -0.309, -0.2), (0.9511, -0.309, 0.2), (0.9135, -0.4067, -0.2), (0.9135, -0.4067, 0.2), (0.866, -0.5, -0.2), (0.866, -0.5, 0.2), (0.809, -0.5878, -0.2), (0.809, -0.5878, 0.2), (0.7431, -0.6691, -0.2), (0.7431, -0.6691, 0.2), (0.6691, -0.7431, -0.2), (0.6691, -0.7431, 0.2), (0.5878, -0.809, -0.2), (0.5878, -0.809, 0.2), (0.5, -0.866, -0.2), (0.5, -0.866, 0.2), (0.4067, -0.9135, -0.2), (0.4067, -0.9135, 0.2), (0.309, -0.9511, -0.2), (0.309, -0.9511, 0.2), (0.2079, -0.9781, -0.2), (0.2079, -0.9781, 0.2), (0.1045, -0.9945, -0.2), (0.1045, -0.9945, 0.2), (-8.742e-08, -1.0, -0.2), (-8.742e-08, -1.0, 0.2), (-0.1045, -0.9945, -0.2), (-0.1045, -0.9945, 0.2), (-0.2079, -0.9781, -0.2), (-0.2079, -0.9781, 0.2), (-0.309, -0.9511, -0.2), (-0.309, -0.9511, 0.2), (-0.4067, -0.9135, -0.2), (-0.4067, -0.9135, 0.2), (-0.5, -0.866, -0.2), (-0.5, -0.866, 0.2), (-0.5878, -0.809, -0.2), (-0.5878, -0.809, 0.2), (-0.6691, -0.7431, -0.2), (-0.6691, -0.7431, 0.2), (-0.7431, -0.6691, -0.2), (-0.7431, -0.6691, 0.2), (-0.809, -0.5878, -0.2), (-0.809, -0.5878, 0.2), (-0.866, -0.5, -0.2), (-0.866, -0.5, 0.2), (-0.9135, -0.4067, -0.2), (-0.9135, -0.4067, 0.2), (-0.9511, -0.309, -0.2), (-0.9511, -0.309, 0.2), (-0.9781, -0.2079, -0.2), (-0.9781, -0.2079, 0.2), (-0.9945, -0.1045, -0.2), (-0.9945, -0.1045, 0.2), (-1.0, 1.192e-08, -0.2), (-1.0, 1.192e-08, 0.2), (-0.9945, 0.1045, -0.2), (-0.9945, 0.1045, 0.2), (-0.9781, 0.2079, -0.2), (-0.9781, 0.2079, 0.2), (-0.9511, 0.309, -0.2), (-0.9511, 0.309, 0.2), (-0.9135, 0.4067, -0.2), (-0.9135, 0.4067, 0.2), (-0.866, 0.5, -0.2), (-0.866, 0.5, 0.2), (-0.809, 0.5878, -0.2), (-0.809, 0.5878, 0.2), (-0.7431, 0.6691, -0.2), (-0.7431, 0.6691, 0.2), (-0.6691, 0.7431, -0.2), (-0.6691, 0.7431, 0.2), (-0.5878, 0.809, -0.2), (-0.5878, 0.809, 0.2), (-0.5, 0.866, -0.2), (-0.5, 0.866, 0.2), (-0.4067, 0.9135, -0.2), (-0.4067, 0.9135, 0.2), (-0.309, 0.9511, -0.2), (-0.309, 0.9511, 0.2), (-0.2079, 0.9781, -0.2), (-0.2079, 0.9781, 0.2), (-0.1045, 0.9945, -0.2), (-0.1045, 0.9945, 0.2)], [], [(0, 1, 3, 2), (2, 3, 5, 4), (4, 5, 7, 6), (6, 7, 9, 8), (8, 9, 11, 10), (10, 11, 13, 12), (12, 13, 15, 14), (14, 15, 17, 16), (16, 17, 19, 18), (18, 19, 21, 20), (20, 21, 23, 22), (22, 23, 25, 24), (24, 25, 27, 26), (26, 27, 29, 28), (28, 29, 31, 30), (30, 31, 33, 32), (32, 33, 35, 34), (34, 35, 37, 36), (36, 37, 39, 38), (38, 39, 41, 40), (40, 41, 43, 42), (42, 43, 45, 44), (44, 45, 47, 46), (46, 47, 49, 48), (48, 49, 51, 50), (50, 51, 53, 52), (52, 53, 55, 54), (54, 55, 57, 56), (56, 57, 59, 58), (58, 59, 61, 60), (60, 61, 63, 62), (62, 63, 65, 64), (64, 65, 67, 66), (66, 67, 69, 68), (68, 69, 71, 70), (70, 71, 73, 72), (72, 73, 75, 74), (74, 75, 77, 76), (76, 77, 79, 78), (78, 79, 81, 80), (80, 81, 83, 82), (82, 83, 85, 84), (84, 85, 87, 86), (86, 87, 89, 88), (88, 89, 91, 90), (90, 91, 93, 92), (92, 93, 95, 94), (94, 95, 97, 96), (96, 97, 99, 98), (98, 99, 101, 100), (100, 101, 103, 102), (102, 103, 105, 104), (104, 105, 107, 106), (106, 107, 109, 108), (108, 109, 111, 110), (110, 111, 113, 112), (112, 113, 115, 114), (114, 115, 117, 116), (116, 117, 119, 118), (118, 119, 1, 0)])
_uv = me_cylinder_008.uv_layers.new(name='UVMap')
_uv.uv.foreach_set('vector', [1.0, 0.5, 1.0, 1.0, 0.9833, 1.0, 0.9833, 0.5, 0.9833, 0.5, 0.9833, 1.0, 0.9667, 1.0, 0.9667, 0.5, 0.9667, 0.5, 0.9667, 1.0, 0.95, 1.0, 0.95, 0.5, 0.95, 0.5, 0.95, 1.0, 0.9333, 1.0, 0.9333, 0.5, 0.9333, 0.5, 0.9333, 1.0, 0.9167, 1.0, 0.9167, 0.5, 0.9167, 0.5, 0.9167, 1.0, 0.9, 1.0, 0.9, 0.5, 0.9, 0.5, 0.9, 1.0, 0.8833, 1.0, 0.8833, 0.5, 0.8833, 0.5, 0.8833, 1.0, 0.8667, 1.0, 0.8667, 0.5, 0.8667, 0.5, 0.8667, 1.0, 0.85, 1.0, 0.85, 0.5, 0.85, 0.5, 0.85, 1.0, 0.8333, 1.0, 0.8333, 0.5, 0.8333, 0.5, 0.8333, 1.0, 0.8167, 1.0, 0.8167, 0.5, 0.8167, 0.5, 0.8167, 1.0, 0.8, 1.0, 0.8, 0.5, 0.8, 0.5, 0.8, 1.0, 0.7833, 1.0, 0.7833, 0.5, 0.7833, 0.5, 0.7833, 1.0, 0.7667, 1.0, 0.7667, 0.5, 0.7667, 0.5, 0.7667, 1.0, 0.75, 1.0, 0.75, 0.5, 0.75, 0.5, 0.75, 1.0, 0.7333, 1.0, 0.7333, 0.5, 0.7333, 0.5, 0.7333, 1.0, 0.7167, 1.0, 0.7167, 0.5, 0.7167, 0.5, 0.7167, 1.0, 0.7, 1.0, 0.7, 0.5, 0.7, 0.5, 0.7, 1.0, 0.6833, 1.0, 0.6833, 0.5, 0.6833, 0.5, 0.6833, 1.0, 0.6667, 1.0, 0.6667, 0.5, 0.6667, 0.5, 0.6667, 1.0, 0.65, 1.0, 0.65, 0.5, 0.65, 0.5, 0.65, 1.0, 0.6333, 1.0, 0.6333, 0.5, 0.6333, 0.5, 0.6333, 1.0, 0.6167, 1.0, 0.6167, 0.5, 0.6167, 0.5, 0.6167, 1.0, 0.6, 1.0, 0.6, 0.5, 0.6, 0.5, 0.6, 1.0, 0.5833, 1.0, 0.5833, 0.5, 0.5833, 0.5, 0.5833, 1.0, 0.5667, 1.0, 0.5667, 0.5, 0.5667, 0.5, 0.5667, 1.0, 0.55, 1.0, 0.55, 0.5, 0.55, 0.5, 0.55, 1.0, 0.5333, 1.0, 0.5333, 0.5, 0.5333, 0.5, 0.5333, 1.0, 0.5167, 1.0, 0.5167, 0.5, 0.5167, 0.5, 0.5167, 1.0, 0.5, 1.0, 0.5, 0.5, 0.5, 0.5, 0.5, 1.0, 0.4833, 1.0, 0.4833, 0.5, 0.4833, 0.5, 0.4833, 1.0, 0.4667, 1.0, 0.4667, 0.5, 0.4667, 0.5, 0.4667, 1.0, 0.45, 1.0, 0.45, 0.5, 0.45, 0.5, 0.45, 1.0, 0.4333, 1.0, 0.4333, 0.5, 0.4333, 0.5, 0.4333, 1.0, 0.4167, 1.0, 0.4167, 0.5, 0.4167, 0.5, 0.4167, 1.0, 0.4, 1.0, 0.4, 0.5, 0.4, 0.5, 0.4, 1.0, 0.3833, 1.0, 0.3833, 0.5, 0.3833, 0.5, 0.3833, 1.0, 0.3667, 1.0, 0.3667, 0.5, 0.3667, 0.5, 0.3667, 1.0, 0.35, 1.0, 0.35, 0.5, 0.35, 0.5, 0.35, 1.0, 0.3333, 1.0, 0.3333, 0.5, 0.3333, 0.5, 0.3333, 1.0, 0.3167, 1.0, 0.3167, 0.5, 0.3167, 0.5, 0.3167, 1.0, 0.3, 1.0, 0.3, 0.5, 0.3, 0.5, 0.3, 1.0, 0.2833, 1.0, 0.2833, 0.5, 0.2833, 0.5, 0.2833, 1.0, 0.2667, 1.0, 0.2667, 0.5, 0.2667, 0.5, 0.2667, 1.0, 0.25, 1.0, 0.25, 0.5, 0.25, 0.5, 0.25, 1.0, 0.2333, 1.0, 0.2333, 0.5, 0.2333, 0.5, 0.2333, 1.0, 0.2167, 1.0, 0.2167, 0.5, 0.2167, 0.5, 0.2167, 1.0, 0.2, 1.0, 0.2, 0.5, 0.2, 0.5, 0.2, 1.0, 0.1833, 1.0, 0.1833, 0.5, 0.1833, 0.5, 0.1833, 1.0, 0.1667, 1.0, 0.1667, 0.5, 0.1667, 0.5, 0.1667, 1.0, 0.15, 1.0, 0.15, 0.5, 0.15, 0.5, 0.15, 1.0, 0.1333, 1.0, 0.1333, 0.5, 0.1333, 0.5, 0.1333, 1.0, 0.1167, 1.0, 0.1167, 0.5, 0.1167, 0.5, 0.1167, 1.0, 0.1, 1.0, 0.1, 0.5, 0.1, 0.5, 0.1, 1.0, 0.08333, 1.0, 0.08333, 0.5, 0.08333, 0.5, 0.08333, 1.0, 0.06667, 1.0, 0.06667, 0.5, 0.06667, 0.5, 0.06667, 1.0, 0.05, 1.0, 0.05, 0.5, 0.05, 0.5, 0.05, 1.0, 0.03333, 1.0, 0.03333, 0.5, 0.03333, 0.5, 0.03333, 1.0, 0.01667, 1.0, 0.01667, 0.5, 0.01667, 0.5, 0.01667, 1.0, 2.794e-07, 1.0, 2.794e-07, 0.5])
me_cylinder_008.materials.append(mat_material_006)
me_cylinder_008.use_remesh_fix_poles = True
me_cylinder_008.use_remesh_preserve_attributes = False
me_cylinder_008.update()
me_cylinder_009 = bpy.data.meshes.new('Cylinder.009')
me_cylinder_009.from_pydata([(0.0, 1.0, -1.0), (0.0, 1.0, 1.0), (0.1045, 0.9945, -1.0), (0.1045, 0.9945, 1.0), (0.2079, 0.9781, -1.0), (0.2079, 0.9781, 1.0), (0.309, 0.9511, -1.0), (0.309, 0.9511, 1.0), (0.4067, 0.9135, -1.0), (0.4067, 0.9135, 1.0), (0.5, 0.866, -1.0), (0.5, 0.866, 1.0), (0.5878, 0.809, -1.0), (0.5878, 0.809, 1.0), (0.6691, 0.7431, -1.0), (0.6691, 0.7431, 1.0), (0.7431, 0.6691, -1.0), (0.7431, 0.6691, 1.0), (0.809, 0.5878, -1.0), (0.809, 0.5878, 1.0), (0.866, 0.5, -1.0), (0.866, 0.5, 1.0), (0.9135, 0.4067, -1.0), (0.9135, 0.4067, 1.0), (0.9511, 0.309, -1.0), (0.9511, 0.309, 1.0), (0.9781, 0.2079, -1.0), (0.9781, 0.2079, 1.0), (0.9945, 0.1045, -1.0), (0.9945, 0.1045, 1.0), (1.0, -4.371e-08, -1.0), (1.0, -4.371e-08, 1.0), (0.9945, -0.1045, -1.0), (0.9945, -0.1045, 1.0), (0.9781, -0.2079, -1.0), (0.9781, -0.2079, 1.0), (0.9511, -0.309, -1.0), (0.9511, -0.309, 1.0), (0.9135, -0.4067, -1.0), (0.9135, -0.4067, 1.0), (0.866, -0.5, -1.0), (0.866, -0.5, 1.0), (0.809, -0.5878, -1.0), (0.809, -0.5878, 1.0), (0.7431, -0.6691, -1.0), (0.7431, -0.6691, 1.0), (0.6691, -0.7431, -1.0), (0.6691, -0.7431, 1.0), (0.5878, -0.809, -1.0), (0.5878, -0.809, 1.0), (0.5, -0.866, -1.0), (0.5, -0.866, 1.0), (0.4067, -0.9135, -1.0), (0.4067, -0.9135, 1.0), (0.309, -0.9511, -1.0), (0.309, -0.9511, 1.0), (0.2079, -0.9781, -1.0), (0.2079, -0.9781, 1.0), (0.1045, -0.9945, -1.0), (0.1045, -0.9945, 1.0), (-8.742e-08, -1.0, -1.0), (-8.742e-08, -1.0, 1.0), (-0.1045, -0.9945, -1.0), (-0.1045, -0.9945, 1.0), (-0.2079, -0.9781, -1.0), (-0.2079, -0.9781, 1.0), (-0.309, -0.9511, -1.0), (-0.309, -0.9511, 1.0), (-0.4067, -0.9135, -1.0), (-0.4067, -0.9135, 1.0), (-0.5, -0.866, -1.0), (-0.5, -0.866, 1.0), (-0.5878, -0.809, -1.0), (-0.5878, -0.809, 1.0), (-0.6691, -0.7431, -1.0), (-0.6691, -0.7431, 1.0), (-0.7431, -0.6691, -1.0), (-0.7431, -0.6691, 1.0), (-0.809, -0.5878, -1.0), (-0.809, -0.5878, 1.0), (-0.866, -0.5, -1.0), (-0.866, -0.5, 1.0), (-0.9135, -0.4067, -1.0), (-0.9135, -0.4067, 1.0), (-0.9511, -0.309, -1.0), (-0.9511, -0.309, 1.0), (-0.9781, -0.2079, -1.0), (-0.9781, -0.2079, 1.0), (-0.9945, -0.1045, -1.0), (-0.9945, -0.1045, 1.0), (-1.0, 1.192e-08, -1.0), (-1.0, 1.192e-08, 1.0), (-0.9945, 0.1045, -1.0), (-0.9945, 0.1045, 1.0), (-0.9781, 0.2079, -1.0), (-0.9781, 0.2079, 1.0), (-0.9511, 0.309, -1.0), (-0.9511, 0.309, 1.0), (-0.9135, 0.4067, -1.0), (-0.9135, 0.4067, 1.0), (-0.866, 0.5, -1.0), (-0.866, 0.5, 1.0), (-0.809, 0.5878, -1.0), (-0.809, 0.5878, 1.0), (-0.7431, 0.6691, -1.0), (-0.7431, 0.6691, 1.0), (-0.6691, 0.7431, -1.0), (-0.6691, 0.7431, 1.0), (-0.5878, 0.809, -1.0), (-0.5878, 0.809, 1.0), (-0.5, 0.866, -1.0), (-0.5, 0.866, 1.0), (-0.4067, 0.9135, -1.0), (-0.4067, 0.9135, 1.0), (-0.309, 0.9511, -1.0), (-0.309, 0.9511, 1.0), (-0.2079, 0.9781, -1.0), (-0.2079, 0.9781, 1.0), (-0.1045, 0.9945, -1.0), (-0.1045, 0.9945, 1.0)], [], [(0, 1, 3, 2), (2, 3, 5, 4), (4, 5, 7, 6), (6, 7, 9, 8), (8, 9, 11, 10), (10, 11, 13, 12), (12, 13, 15, 14), (14, 15, 17, 16), (16, 17, 19, 18), (18, 19, 21, 20), (20, 21, 23, 22), (22, 23, 25, 24), (24, 25, 27, 26), (26, 27, 29, 28), (28, 29, 31, 30), (30, 31, 33, 32), (32, 33, 35, 34), (34, 35, 37, 36), (36, 37, 39, 38), (38, 39, 41, 40), (40, 41, 43, 42), (42, 43, 45, 44), (44, 45, 47, 46), (46, 47, 49, 48), (48, 49, 51, 50), (50, 51, 53, 52), (52, 53, 55, 54), (54, 55, 57, 56), (56, 57, 59, 58), (58, 59, 61, 60), (60, 61, 63, 62), (62, 63, 65, 64), (64, 65, 67, 66), (66, 67, 69, 68), (68, 69, 71, 70), (70, 71, 73, 72), (72, 73, 75, 74), (74, 75, 77, 76), (76, 77, 79, 78), (78, 79, 81, 80), (80, 81, 83, 82), (82, 83, 85, 84), (84, 85, 87, 86), (86, 87, 89, 88), (88, 89, 91, 90), (90, 91, 93, 92), (92, 93, 95, 94), (94, 95, 97, 96), (96, 97, 99, 98), (98, 99, 101, 100), (100, 101, 103, 102), (102, 103, 105, 104), (104, 105, 107, 106), (106, 107, 109, 108), (108, 109, 111, 110), (110, 111, 113, 112), (112, 113, 115, 114), (114, 115, 117, 116), (116, 117, 119, 118), (118, 119, 1, 0)])
_uv = me_cylinder_009.uv_layers.new(name='UVMap')
_uv.uv.foreach_set('vector', [1.0, 0.5, 1.0, 1.0, 0.9833, 1.0, 0.9833, 0.5, 0.9833, 0.5, 0.9833, 1.0, 0.9667, 1.0, 0.9667, 0.5, 0.9667, 0.5, 0.9667, 1.0, 0.95, 1.0, 0.95, 0.5, 0.95, 0.5, 0.95, 1.0, 0.9333, 1.0, 0.9333, 0.5, 0.9333, 0.5, 0.9333, 1.0, 0.9167, 1.0, 0.9167, 0.5, 0.9167, 0.5, 0.9167, 1.0, 0.9, 1.0, 0.9, 0.5, 0.9, 0.5, 0.9, 1.0, 0.8833, 1.0, 0.8833, 0.5, 0.8833, 0.5, 0.8833, 1.0, 0.8667, 1.0, 0.8667, 0.5, 0.8667, 0.5, 0.8667, 1.0, 0.85, 1.0, 0.85, 0.5, 0.85, 0.5, 0.85, 1.0, 0.8333, 1.0, 0.8333, 0.5, 0.8333, 0.5, 0.8333, 1.0, 0.8167, 1.0, 0.8167, 0.5, 0.8167, 0.5, 0.8167, 1.0, 0.8, 1.0, 0.8, 0.5, 0.8, 0.5, 0.8, 1.0, 0.7833, 1.0, 0.7833, 0.5, 0.7833, 0.5, 0.7833, 1.0, 0.7667, 1.0, 0.7667, 0.5, 0.7667, 0.5, 0.7667, 1.0, 0.75, 1.0, 0.75, 0.5, 0.75, 0.5, 0.75, 1.0, 0.7333, 1.0, 0.7333, 0.5, 0.7333, 0.5, 0.7333, 1.0, 0.7167, 1.0, 0.7167, 0.5, 0.7167, 0.5, 0.7167, 1.0, 0.7, 1.0, 0.7, 0.5, 0.7, 0.5, 0.7, 1.0, 0.6833, 1.0, 0.6833, 0.5, 0.6833, 0.5, 0.6833, 1.0, 0.6667, 1.0, 0.6667, 0.5, 0.6667, 0.5, 0.6667, 1.0, 0.65, 1.0, 0.65, 0.5, 0.65, 0.5, 0.65, 1.0, 0.6333, 1.0, 0.6333, 0.5, 0.6333, 0.5, 0.6333, 1.0, 0.6167, 1.0, 0.6167, 0.5, 0.6167, 0.5, 0.6167, 1.0, 0.6, 1.0, 0.6, 0.5, 0.6, 0.5, 0.6, 1.0, 0.5833, 1.0, 0.5833, 0.5, 0.5833, 0.5, 0.5833, 1.0, 0.5667, 1.0, 0.5667, 0.5, 0.5667, 0.5, 0.5667, 1.0, 0.55, 1.0, 0.55, 0.5, 0.55, 0.5, 0.55, 1.0, 0.5333, 1.0, 0.5333, 0.5, 0.5333, 0.5, 0.5333, 1.0, 0.5167, 1.0, 0.5167, 0.5, 0.5167, 0.5, 0.5167, 1.0, 0.5, 1.0, 0.5, 0.5, 0.5, 0.5, 0.5, 1.0, 0.4833, 1.0, 0.4833, 0.5, 0.4833, 0.5, 0.4833, 1.0, 0.4667, 1.0, 0.4667, 0.5, 0.4667, 0.5, 0.4667, 1.0, 0.45, 1.0, 0.45, 0.5, 0.45, 0.5, 0.45, 1.0, 0.4333, 1.0, 0.4333, 0.5, 0.4333, 0.5, 0.4333, 1.0, 0.4167, 1.0, 0.4167, 0.5, 0.4167, 0.5, 0.4167, 1.0, 0.4, 1.0, 0.4, 0.5, 0.4, 0.5, 0.4, 1.0, 0.3833, 1.0, 0.3833, 0.5, 0.3833, 0.5, 0.3833, 1.0, 0.3667, 1.0, 0.3667, 0.5, 0.3667, 0.5, 0.3667, 1.0, 0.35, 1.0, 0.35, 0.5, 0.35, 0.5, 0.35, 1.0, 0.3333, 1.0, 0.3333, 0.5, 0.3333, 0.5, 0.3333, 1.0, 0.3167, 1.0, 0.3167, 0.5, 0.3167, 0.5, 0.3167, 1.0, 0.3, 1.0, 0.3, 0.5, 0.3, 0.5, 0.3, 1.0, 0.2833, 1.0, 0.2833, 0.5, 0.2833, 0.5, 0.2833, 1.0, 0.2667, 1.0, 0.2667, 0.5, 0.2667, 0.5, 0.2667, 1.0, 0.25, 1.0, 0.25, 0.5, 0.25, 0.5, 0.25, 1.0, 0.2333, 1.0, 0.2333, 0.5, 0.2333, 0.5, 0.2333, 1.0, 0.2167, 1.0, 0.2167, 0.5, 0.2167, 0.5, 0.2167, 1.0, 0.2, 1.0, 0.2, 0.5, 0.2, 0.5, 0.2, 1.0, 0.1833, 1.0, 0.1833, 0.5, 0.1833, 0.5, 0.1833, 1.0, 0.1667, 1.0, 0.1667, 0.5, 0.1667, 0.5, 0.1667, 1.0, 0.15, 1.0, 0.15, 0.5, 0.15, 0.5, 0.15, 1.0, 0.1333, 1.0, 0.1333, 0.5, 0.1333, 0.5, 0.1333, 1.0, 0.1167, 1.0, 0.1167, 0.5, 0.1167, 0.5, 0.1167, 1.0, 0.1, 1.0, 0.1, 0.5, 0.1, 0.5, 0.1, 1.0, 0.08333, 1.0, 0.08333, 0.5, 0.08333, 0.5, 0.08333, 1.0, 0.06667, 1.0, 0.06667, 0.5, 0.06667, 0.5, 0.06667, 1.0, 0.05, 1.0, 0.05, 0.5, 0.05, 0.5, 0.05, 1.0, 0.03333, 1.0, 0.03333, 0.5, 0.03333, 0.5, 0.03333, 1.0, 0.01667, 1.0, 0.01667, 0.5, 0.01667, 0.5, 0.01667, 1.0, 2.794e-07, 1.0, 2.794e-07, 0.5])
me_cylinder_009.materials.append(mat_material_002)
me_cylinder_009.use_remesh_fix_poles = True
me_cylinder_009.use_remesh_preserve_attributes = False
me_cylinder_009.update()

# ---- objects
ob_light = bpy.data.objects.new('Light', light_light)
ob_camera = bpy.data.objects.new('Camera', cam_camera)
ob_cylinder = bpy.data.objects.new('Cylinder', me_cylinder)
ob_cylinder_001 = bpy.data.objects.new('Cylinder.001', me_cylinder_002)
ob_cylinder_003 = bpy.data.objects.new('Cylinder.003', me_cylinder_004)
ob_cylinder_004 = bpy.data.objects.new('Cylinder.004', me_cylinder_005)
ob_cylinder_005 = bpy.data.objects.new('Cylinder.005', me_cylinder_006)
ob_cylinder_006 = bpy.data.objects.new('Cylinder.006', me_cylinder_007)
ob_cube_017 = bpy.data.objects.new('Cube.017', me_cube_017)
ob_cylinder_008 = bpy.data.objects.new('Cylinder.008', me_cylinder_003)
ob_cylinder_007 = bpy.data.objects.new('Cylinder.007', me_cylinder_008)
ob_cylinder_002 = bpy.data.objects.new('Cylinder.002', me_cylinder_009)

# ---- transforms, parenting, visibility, modifiers, constraints
ob_light.location = (4.076, 1.005, 5.904)
ob_light.rotation_euler = (0.6503, 0.05522, 1.866)
ob_light.lock_rotations_4d = False
ob_light.empty_display_type = 'ARROWS'
ob_light.color = (0.0, 0.0, 0.0, 0.0)
ob_light.lineart.crease_threshold = 0.0
ob_camera.location = (7.359, -6.926, 4.958)
ob_camera.rotation_euler = (1.109, 0.0, 0.8149)
ob_camera.lock_rotations_4d = False
ob_camera.empty_display_type = 'ARROWS'
ob_camera.color = (0.0, 0.0, 0.0, 0.0)
ob_camera.display_type = 'WIRE'
ob_camera.lineart.crease_threshold = 0.0
ob_cylinder.location = (0.0, 0.0, -0.5765)
ob_cylinder.scale = (6.813, 6.813, 0.1093)
_m = ob_cylinder.modifiers.new('EdgeSplit', 'EDGE_SPLIT')
_m.split_angle = 0.5271
_m = ob_cylinder.modifiers.new('Subdivision', 'SUBSURF')
_m.levels = 2
ob_cylinder_001.location = (0.0, 0.0, -0.2857)
ob_cylinder_001.scale = (0.6, 0.6, 1.0)
_m = ob_cylinder_001.modifiers.new('Solidify', 'SOLIDIFY')
_m.thickness = 0.12
ob_cylinder_003.location = (0.0, 0.0, -0.2857)
ob_cylinder_003.rotation_euler = (0.0, -0.0, 0.4349)
ob_cylinder_003.scale = (2.4, 2.4, 1.0)
_m = ob_cylinder_003.modifiers.new('Solidify', 'SOLIDIFY')
_m.thickness = 0.03
ob_cylinder_004.location = (0.0, 0.0, -0.2857)
ob_cylinder_004.scale = (3.3, 3.3, 1.0)
_m = ob_cylinder_004.modifiers.new('Solidify', 'SOLIDIFY')
_m.thickness = 0.022
ob_cylinder_005.location = (0.0, 0.0, -0.2857)
ob_cylinder_005.scale = (4.179, 4.179, 1.0)
_m = ob_cylinder_005.modifiers.new('Solidify', 'SOLIDIFY')
_m.thickness = 0.016
ob_cylinder_006.location = (0.0, 0.0, -0.2857)
ob_cylinder_006.scale = (5.045, 5.045, 1.0)
_m = ob_cylinder_006.modifiers.new('Solidify', 'SOLIDIFY')
_m.thickness = 0.014
ob_cube_017.location = (-0.005499, 0.0008975, -0.2823)
ob_cube_017.rotation_euler = (0.0, -0.0, 4.711)
ob_cube_017.scale = (0.1378, 1.7, 0.8254)
ob_cylinder_008.location = (0.0, 0.0, -0.2683)
ob_cylinder_008.scale = (5.912, 5.912, 1.001)
_m = ob_cylinder_008.modifiers.new('Solidify', 'SOLIDIFY')
ob_cylinder_007.location = (0.0, 0.0, -0.2683)
ob_cylinder_007.scale = (6.778, 6.778, 1.001)
_m = ob_cylinder_007.modifiers.new('Solidify', 'SOLIDIFY')
ob_cylinder_002.location = (0.0, 0.0, -0.2915)
ob_cylinder_002.scale = (1.5, 1.5, 0.2322)
_m = ob_cylinder_002.modifiers.new('Solidify', 'SOLIDIFY')
_m.thickness = 0.05

# ---- collection membership
col_collection.objects.link(ob_light)
col_collection.objects.link(ob_camera)
col_collection.objects.link(ob_cylinder)
col_collection.objects.link(ob_cylinder_001)
col_collection.objects.link(ob_cylinder_003)
col_collection.objects.link(ob_cylinder_004)
col_collection.objects.link(ob_cylinder_005)
col_collection.objects.link(ob_cylinder_006)
col_collection.objects.link(ob_cube_017)
col_collection.objects.link(ob_cylinder_008)
col_collection.objects.link(ob_cylinder_007)
col_collection.objects.link(ob_cylinder_002)

# ---- scene / render settings (as saved in the file)
scene.camera = ob_camera
scene.frame_start = 1; scene.frame_end = 250; scene.frame_set(0)
scene.render.engine = 'BLENDER_EEVEE_NEXT'
scene.cycles.sampling_pattern = 'TABULATED_SOBOL'
scene.cycles.use_light_tree = False
scene.view_settings.view_transform = 'Filmic'
bpy.context.view_layer.update()
